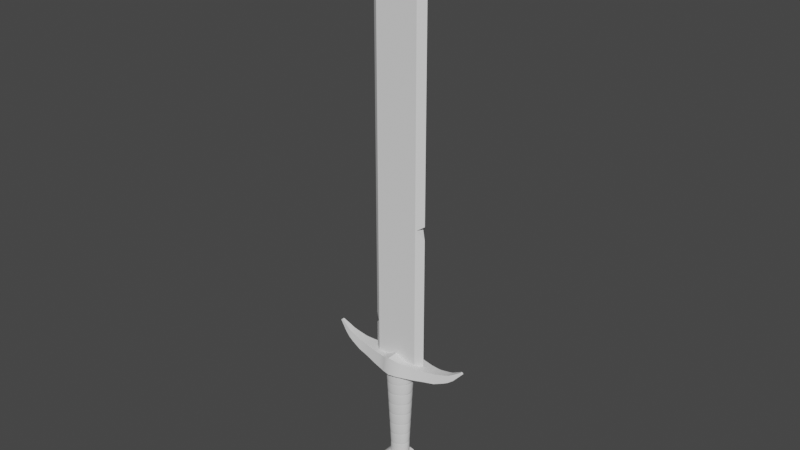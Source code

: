 # Source: RuneSword.blend  (saved by Blender 4.2.66; exported with 4.5.12 LTS)
import bpy
from mathutils import Matrix  # noqa: F401  (used for matrix-valued properties, if any)

bpy.ops.wm.read_factory_settings(use_empty=True)
scene = bpy.context.scene
scene.name = 'Scene'

# ---- collections
col_references = bpy.data.collections.new('References'); scene.collection.children.link(col_references)
col_sword = bpy.data.collections.new('Sword'); scene.collection.children.link(col_sword)
col_high = bpy.data.collections.new('High'); col_sword.children.link(col_high)
col_modifiers = bpy.data.collections.new('Modifiers'); col_sword.children.link(col_modifiers)

# ---- node groups
ng_auto_smooth = bpy.data.node_groups.new('Auto Smooth', 'GeometryNodeTree')
_s = ng_auto_smooth.interface.new_socket(name='Geometry', in_out='OUTPUT', socket_type='NodeSocketGeometry')
_s = ng_auto_smooth.interface.new_socket(name='Geometry', in_out='INPUT', socket_type='NodeSocketGeometry')
_s = ng_auto_smooth.interface.new_socket(name='Angle', in_out='INPUT', socket_type='NodeSocketFloat')
_s.subtype = 'ANGLE'
_s.min_value = 0.0
_s.max_value = 3.142
ng_auto_smooth.is_modifier = True
_N = ng_auto_smooth.nodes; _L = ng_auto_smooth.links
n0 = _N.new('NodeGroupOutput'); n0.name = 'Group Output'; n0.location = (480, -100)
n1 = _N.new('NodeGroupInput'); n1.name = 'Group Input'; n1.location = (-420, -300)
n2 = _N.new('NodeGroupInput'); n2.name = 'Group Input.001'; n2.location = (-60, -100)
n3 = _N.new('GeometryNodeSetShadeSmooth'); n3.name = 'Set Shade Smooth'; n3.location = (120, -100)
n3.domain = 'EDGE'
n4 = _N.new('GeometryNodeSetShadeSmooth'); n4.name = 'Set Shade Smooth.001'; n4.location = (300, -100)
n5 = _N.new('GeometryNodeInputMeshEdgeAngle'); n5.name = 'Edge Angle'; n5.location = (-420, -220)
n6 = _N.new('GeometryNodeInputEdgeSmooth'); n6.name = 'Is Edge Smooth'; n6.location = (-60, -160)
n7 = _N.new('GeometryNodeInputShadeSmooth'); n7.name = 'Is Face Smooth'; n7.location = (-240, -340)
n8 = _N.new('FunctionNodeBooleanMath'); n8.name = 'Boolean Math'; n8.location = (-60, -220)
n9 = _N.new('FunctionNodeCompare'); n9.name = 'Compare'; n9.location = (-240, -180)
n9.operation = 'LESS_EQUAL'
_L.new(n5.outputs[0], n9.inputs[0])
_L.new(n4.outputs[0], n0.inputs[0])
_L.new(n1.outputs[1], n9.inputs[1])
_L.new(n9.outputs[0], n8.inputs[0])
_L.new(n7.outputs[0], n8.inputs[1])
_L.new(n2.outputs[0], n3.inputs[0])
_L.new(n6.outputs[0], n3.inputs[1])
_L.new(n3.outputs[0], n4.inputs[0])
_L.new(n8.outputs[0], n3.inputs[2])
n0.is_active_output = True

# ---- world
world_world = bpy.data.worlds.new('World'); scene.world = world_world
world_world.use_nodes = True; world_world.node_tree.nodes.clear()
_N = world_world.node_tree.nodes; _L = world_world.node_tree.links
n0 = _N.new('ShaderNodeOutputWorld'); n0.name = 'World Output'; n0.location = (300, 300)
n1 = _N.new('ShaderNodeBackground'); n1.name = 'Background'; n1.location = (10, 300)
n1.inputs[0].default_value = (0.05088, 0.05088, 0.05088, 1.0)
_L.new(n1.outputs[0], n0.inputs[0])
n0.is_active_output = True
world_world.color = (0.05088, 0.05088, 0.05088)
world_world.use_sun_shadow = False
world_world.sun_shadow_jitter_overblur = 0.0

# ---- meshes
me_plane_001 = bpy.data.meshes.new('Plane.001')
me_plane_001.from_pydata([(0.01277, 0.007515, -0.009694), (0.01612, 0.0009631, -0.03212), (0.007745, 0.01039, -0.008412), (0.006249, 0.01082, -0.01156), (0.00154, 0.01169, -0.007131), (-5.16e-05, 0.0117, -0.01152), (-0.004903, 0.01122, -0.00585), (-0.006963, 0.01061, -0.01151), (-0.01061, 0.009043, -0.004569), (-0.01622, 0.0009283, -0.02699), (-0.01469, 0.005469, -0.003287), (-0.01666, 0.0005852, -0.02571), (-0.01652, 0.00106, -0.002006), (-0.01685, -8.461e-05, -0.02443), (-0.01584, -0.003492, -0.000725), (-0.01549, -0.004718, -0.02315), (-0.01277, -0.007518, 0.0005563), (-0.01177, -0.008558, -0.02187), (-0.007739, -0.0104, 0.001838), (-0.006311, -0.01107, -0.02058), (-0.001534, -0.01169, 0.003119), (6.651e-05, -0.01193, -0.0193), (0.004908, -0.01122, 0.0044), (0.007036, -0.01081, -0.01802), (0.01061, -0.009046, 0.005681), (0.01249, -0.007955, -0.01674), (0.0147, -0.005472, 0.006963), (0.01564, -0.004408, -0.01546), (0.01652, -0.001063, 0.008244), (0.01685, 8.461e-05, -0.01418), (0.01585, 0.003489, 0.009525), (0.01549, 0.004715, -0.011), (0.01277, 0.007515, 0.01081), (0.01177, 0.008557, -0.01093), (0.007745, 0.01039, 0.01209), (0.006311, 0.01107, -0.01033), (0.00154, 0.01169, 0.01337), (-6.651e-05, 0.01193, -0.009053), (-0.004903, 0.01122, 0.01465), (-0.007036, 0.01081, -0.007772), (-0.01061, 0.009043, 0.01593), (-0.01249, 0.007955, -0.006491), (-0.01469, 0.005469, 0.01721), (-0.01564, 0.004408, -0.005209), (-0.01652, 0.00106, 0.01849), (-0.01685, -8.461e-05, -0.003928), (-0.01584, -0.003492, 0.01978), (-0.01549, -0.004718, -0.002647), (-0.01279, -0.007552, 0.0217), (-0.01177, -0.008558, -0.001366), (-0.007777, -0.0105, 0.02305), (-0.006311, -0.01107, -8.427e-05), (-0.001546, -0.01186, 0.02437), (6.651e-05, -0.01193, 0.001197), (0.004955, -0.01145, 0.02562), (0.007036, -0.01081, 0.002478), (0.01075, -0.009292, 0.02683), (0.01249, -0.007955, 0.003759), (0.01497, -0.005684, 0.02803), (0.01564, -0.004408, 0.005041), (0.01694, -0.001122, 0.02927), (0.01685, 8.461e-05, 0.006322), (0.01629, 0.003684, 0.03057), (0.01549, 0.004718, 0.007603), (0.01312, 0.007929, 0.03192), (0.01177, 0.008558, 0.008884), (0.007952, 0.01096, 0.03328), (0.006311, 0.01107, 0.01017), (0.001584, 0.01235, 0.0346), (-6.651e-05, 0.01193, 0.01145), (-0.005048, 0.01192, 0.03585), (-0.007036, 0.01081, 0.01273), (-0.01098, 0.009705, 0.03706), (-0.01249, 0.007955, 0.01401), (-0.01535, 0.005979, 0.03826), (-0.01564, 0.004408, 0.01529), (-0.01743, 0.00119, 0.03949), (-0.01685, -8.461e-05, 0.01657), (-0.01675, -0.003892, 0.0408), (-0.01549, -0.004718, 0.01785), (-0.01343, -0.008312, 0.04215), (-0.01177, -0.008558, 0.01913), (-0.008117, -0.01142, 0.04351), (-0.006323, -0.0111, 0.02144), (-0.001612, -0.01284, 0.04482), (6.671e-05, -0.01202, 0.02275), (0.005152, -0.01239, 0.04608), (0.007088, -0.01095, 0.02397), (0.01122, -0.01012, 0.04728), (0.01263, -0.008114, 0.02517), (0.01574, -0.006281, 0.04848), (0.01583, -0.00468, 0.02641), (0.01794, -0.001265, 0.04972), (0.0172, 8.616e-05, 0.02766), (0.01722, 0.004092, 0.05102), (0.01587, 0.004873, 0.02897), (0.01376, 0.008689, 0.05237), (0.0121, 0.008886, 0.03032), (0.008292, 0.01188, 0.05373), (0.006517, 0.01155, 0.03167), (0.00165, 0.01332, 0.05505), (-6.818e-05, 0.01252, 0.03298), (-0.005246, 0.01286, 0.0563), (-0.006699, 0.01163, 0.03423), (-0.01098, 0.01082, 0.05753), (-0.0124, 0.008969, 0.03543), (-0.01583, 0.006985, 0.05872), (-0.0163, 0.00487, 0.03664), (-0.01843, 0.001333, 0.05994), (-0.01771, -8.874e-05, 0.03789), (-0.01768, -0.0043, 0.06124), (-0.01634, -0.005067, 0.03919), (-0.01407, -0.009072, 0.0626), (-0.01246, -0.009238, 0.04054), (-0.008456, -0.01234, 0.06396), (-0.006711, -0.01201, 0.04189), (-0.001678, -0.01381, 0.06528), (6.971e-05, -0.01301, 0.0432), (0.005071, -0.0134, 0.06654), (0.006896, -0.01208, 0.04445), (0.01125, -0.01124, 0.06776), (0.01277, -0.00932, 0.04566), (0.01624, -0.007276, 0.06895), (0.01678, -0.00506, 0.04686), (0.01892, -0.001523, 0.07017), (0.01823, 9.147e-05, 0.04811), (0.01815, 0.0045, 0.07147), (0.01682, 0.005261, 0.04942), (0.0144, 0.009449, 0.07282), (0.01282, 0.009591, 0.05077), (0.008631, 0.0128, 0.07418), (0.006904, 0.01247, 0.05212), (0.001716, 0.01429, 0.0755), (-7.133e-05, 0.0135, 0.05343), (-0.005176, 0.01387, 0.07677), (-0.007093, 0.01254, 0.05468), (-0.01151, 0.01166, 0.07798), (-0.01313, 0.00967, 0.05588), (-0.01665, 0.007561, 0.07917), (-0.01726, 0.00525, 0.05709), (-0.01942, 0.001584, 0.08039), (-0.01874, -9.438e-05, 0.05833), (-0.0186, -0.004708, 0.08169), (-0.01729, -0.005455, 0.05964), (-0.01471, -0.009833, 0.08305), (-0.01318, -0.009944, 0.06099), (-0.008796, -0.01326, 0.08441), (-0.007098, -0.01293, 0.06235), (-0.001652, -0.01479, 0.08573), (7.301e-05, -0.014, 0.06366), (0.005292, -0.01435, 0.08699), (0.00729, -0.013, 0.0649), (0.01177, -0.01208, 0.08821), (0.01349, -0.01002, 0.06611), (0.01707, -0.007852, 0.0894), (0.01773, -0.00544, 0.06731), (0.01993, -0.001652, 0.09062), (0.01926, 9.748e-05, 0.06856), (0.01904, 0.004976, 0.09192), (0.01776, 0.005649, 0.06987), (0.01504, 0.01021, 0.09327), (0.01354, 0.0103, 0.07122), (0.008838, 0.01377, 0.09463), (0.007257, 0.01339, 0.07257), (0.001694, 0.01527, 0.09595), (-7.478e-05, 0.01449, 0.07388), (-0.005398, 0.01482, 0.09722), (-0.007486, 0.01345, 0.07513), (-0.01203, 0.0125, 0.09843), (-0.01386, 0.01037, 0.07633), (-0.01748, 0.008137, 0.09962), (-0.01821, 0.00563, 0.07754), (-0.02043, 0.001714, 0.1008), (-0.01977, -0.0001008, 0.07878), (-0.01944, -0.005316, 0.1021), (-0.01824, -0.005844, 0.08009), (-0.01527, -0.01066, 0.1035), (-0.01385, -0.01068, 0.08144), (-0.008819, -0.0143, 0.1049), (-0.007367, -0.01387, 0.0828), (-0.001725, -0.01576, 0.1062), (0.0001072, -0.01498, 0.08411), (0.005513, -0.0153, 0.1074), (0.007683, -0.01391, 0.08536), (0.0123, -0.01292, 0.1087), (0.01422, -0.01072, 0.08656), (0.01789, -0.008429, 0.1098), (0.01869, -0.00582, 0.08776), (0.02094, -0.001782, 0.1111), (0.02029, 0.0001043, 0.08901), (0.0199, 0.005542, 0.1124), (0.01871, 0.006039, 0.09031), (0.01549, 0.01112, 0.1137), (0.01412, 0.01109, 0.09167), (0.008974, 0.01476, 0.1151), (0.007478, 0.01435, 0.09303), (0.001767, 0.01624, 0.1164), (-0.0001443, 0.01548, 0.09433), (-0.005619, 0.01578, 0.1177), (-0.00788, 0.01437, 0.09558), (-0.01256, 0.01334, 0.1189), (-0.01458, 0.01107, 0.09678), (-0.0183, 0.008714, 0.1201), (-0.01916, 0.00601, 0.09798), (-0.02144, 0.001844, 0.1213), (-0.0208, -0.0001081, 0.09923), (-0.02035, -0.005729, 0.1226), (-0.01914, -0.006295, 0.1005), (-0.0157, -0.0116, 0.1239), (-0.01438, -0.01151, 0.1019), (-0.009152, -0.01521, 0.1253), (-0.007589, -0.01482, 0.1033), (-0.001798, -0.01672, 0.1266), (0.0001812, -0.01597, 0.1046), (0.005734, -0.01626, 0.1279), (0.008077, -0.01482, 0.1058), (0.01283, -0.01376, 0.1291), (0.01495, -0.01143, 0.107), (0.01872, -0.009005, 0.1303), (0.01964, -0.0062, 0.1082), (0.02195, -0.001912, 0.1315), (0.02132, 0.0001122, 0.1095), (0.02082, 0.00591, 0.1328), (0.01955, 0.006581, 0.1108), (0.01601, 0.01197, 0.1342), (0.01464, 0.01192, 0.1121), (0.00934, 0.01565, 0.1355), (0.007699, 0.0153, 0.1135), (0.00184, 0.0172, 0.1369), (-0.0002183, 0.01646, 0.1148), (-0.00584, 0.01673, 0.1381), (-0.008273, 0.01528, 0.116), (-0.01308, 0.01417, 0.1393), (-0.01531, 0.01178, 0.1172), (-0.01913, 0.00929, 0.1405), (-0.02011, 0.00639, 0.1184), (-0.02245, 0.001974, 0.1417), (-0.02184, -0.0001166, 0.1197), (-0.02129, -0.006101, 0.1432), (-0.01996, -0.006867, 0.121), (-0.01633, -0.01232, 0.1443), (-0.0149, -0.01234, 0.1224), (-0.009481, -0.01601, 0.1454), (-0.00781, -0.01578, 0.1237), (-0.001857, -0.0175, 0.1466), (0.0002553, -0.01695, 0.125), (0.005907, -0.017, 0.148), (0.00847, -0.01574, 0.1263), (0.0136, -0.0143, 0.1494), (0.01567, -0.01213, 0.1275), (0.01979, -0.009405, 0.1508), (0.02059, -0.006581, 0.1287), (0.02327, -0.002083, 0.1521), (0.02235, 0.0001214, 0.1299), (0.02199, 0.006373, 0.1534), (0.02036, 0.007153, 0.1312), (0.01675, 0.01251, 0.1546), (0.01516, 0.01275, 0.1326), (0.009534, 0.01613, 0.1557), (0.00792, 0.01625, 0.1339), (0.001862, 0.0175, 0.1569), (-0.0002922, 0.01744, 0.1352), (-0.006119, 0.017, 0.1582), (-0.008666, 0.01619, 0.1365), (-0.01371, 0.01451, 0.1596), (-0.01603, 0.01248, 0.1377), (-0.02023, 0.009753, 0.161), (-0.02107, 0.006771, 0.1389), (-0.02411, 0.002143, 0.1623), (-0.02287, -0.0001265, 0.1401), (-0.02268, -0.006652, 0.1636), (-0.02077, -0.007439, 0.1414), (-0.01731, -0.01256, 0.1648), (-0.01542, -0.01317, 0.1428), (-0.009577, -0.01625, 0.1659), (-0.00802, -0.01668, 0.1435), (-0.001931, -0.01751, 0.1671), (0.0003342, -0.01782, 0.1447), (0.006131, -0.01704, 0.1684), (0.009119, -0.01641, 0.1462), (0.01385, -0.01471, 0.1699), (0.0165, -0.01268, 0.1478), (0.02084, -0.009903, 0.1712), (0.02175, -0.006864, 0.1493), (0.02492, -0.002261, 0.1722), (0.02367, 0.0001352, 0.1507), (0.02325, 0.006742, 0.1724), (0.02163, 0.007321, 0.1518), (0.01767, 0.01253, 0.1724), (0.01612, 0.01308, 0.1528), (0.009871, 0.01614, 0.1724), (0.008374, 0.01667, 0.1538), (0.00193, 0.01741, 0.1725), (-0.0004429, 0.01781, 0.1549), (-0.006097, 0.0169, 0.1726), (-0.009208, 0.0165, 0.1564), (-0.01381, 0.01447, 0.1727), (-0.0171, 0.0127, 0.158), (-0.02053, 0.009584, 0.1729), (-0.02255, 0.006891, 0.1595), (-0.02499, 0.0006447, 0.1825), (-0.02454, -0.0001947, 0.1609), (-0.0233, -0.006769, 0.1838), (-0.02213, -0.007715, 0.162), (-0.0177, -0.01259, 0.1851), (-0.01627, -0.01335, 0.163), (-0.009893, -0.01621, 0.1863), (-0.008388, -0.01673, 0.164), (-0.001932, -0.01751, 0.1876), (0.0004428, -0.01781, 0.1652), (0.006134, -0.01705, 0.1889), (0.009527, -0.01651, 0.1666), (0.01394, -0.01471, 0.1902), (0.01769, -0.01272, 0.1682), (0.0209, -0.009909, 0.1915), (0.02335, -0.006921, 0.1697), (0.02492, -0.002261, 0.1927), (0.0254, 0.0003179, 0.171), (0.02447, 0.00096, 0.194), (0.02263, 0.0081, 0.172), (0.02407, 0.0009714, 0.1953), (0.0164, 0.01358, 0.1721)], [], [(1, 0, 2, 3), (3, 2, 4, 5), (5, 4, 6, 7), (7, 6, 8, 9), (9, 8, 10, 11), (11, 10, 12, 13), (13, 12, 14, 15), (15, 14, 16, 17), (17, 16, 18, 19), (19, 18, 20, 21), (21, 20, 22, 23), (23, 22, 24, 25), (25, 24, 26, 27), (27, 26, 28, 29), (29, 28, 30, 31), (31, 30, 32, 33), (33, 32, 34, 35), (35, 34, 36, 37), (37, 36, 38, 39), (39, 38, 40, 41), (41, 40, 42, 43), (43, 42, 44, 45), (45, 44, 46, 47), (47, 46, 48, 49), (49, 48, 50, 51), (51, 50, 52, 53), (53, 52, 54, 55), (55, 54, 56, 57), (57, 56, 58, 59), (59, 58, 60, 61), (61, 60, 62, 63), (63, 62, 64, 65), (65, 64, 66, 67), (67, 66, 68, 69), (69, 68, 70, 71), (71, 70, 72, 73), (73, 72, 74, 75), (75, 74, 76, 77), (77, 76, 78, 79), (79, 78, 80, 81), (81, 80, 82, 83), (83, 82, 84, 85), (85, 84, 86, 87), (87, 86, 88, 89), (89, 88, 90, 91), (91, 90, 92, 93), (93, 92, 94, 95), (95, 94, 96, 97), (97, 96, 98, 99), (99, 98, 100, 101), (101, 100, 102, 103), (103, 102, 104, 105), (105, 104, 106, 107), (107, 106, 108, 109), (109, 108, 110, 111), (111, 110, 112, 113), (113, 112, 114, 115), (115, 114, 116, 117), (117, 116, 118, 119), (119, 118, 120, 121), (121, 120, 122, 123), (123, 122, 124, 125), (125, 124, 126, 127), (127, 126, 128, 129), (129, 128, 130, 131), (131, 130, 132, 133), (133, 132, 134, 135), (135, 134, 136, 137), (137, 136, 138, 139), (139, 138, 140, 141), (141, 140, 142, 143), (143, 142, 144, 145), (145, 144, 146, 147), (147, 146, 148, 149), (149, 148, 150, 151), (151, 150, 152, 153), (153, 152, 154, 155), (155, 154, 156, 157), (157, 156, 158, 159), (159, 158, 160, 161), (161, 160, 162, 163), (163, 162, 164, 165), (165, 164, 166, 167), (167, 166, 168, 169), (169, 168, 170, 171), (171, 170, 172, 173), (173, 172, 174, 175), (175, 174, 176, 177), (177, 176, 178, 179), (179, 178, 180, 181), (181, 180, 182, 183), (183, 182, 184, 185), (185, 184, 186, 187), (187, 186, 188, 189), (189, 188, 190, 191), (191, 190, 192, 193), (193, 192, 194, 195), (195, 194, 196, 197), (197, 196, 198, 199), (199, 198, 200, 201), (201, 200, 202, 203), (203, 202, 204, 205), (205, 204, 206, 207), (207, 206, 208, 209), (209, 208, 210, 211), (211, 210, 212, 213), (213, 212, 214, 215), (215, 214, 216, 217), (217, 216, 218, 219), (219, 218, 220, 221), (221, 220, 222, 223), (223, 222, 224, 225), (225, 224, 226, 227), (227, 226, 228, 229), (229, 228, 230, 231), (231, 230, 232, 233), (233, 232, 234, 235), (235, 234, 236, 237), (237, 236, 238, 239), (239, 238, 240, 241), (241, 240, 242, 243), (243, 242, 244, 245), (245, 244, 246, 247), (247, 246, 248, 249), (249, 248, 250, 251), (251, 250, 252, 253), (253, 252, 254, 255), (255, 254, 256, 257), (257, 256, 258, 259), (259, 258, 260, 261), (261, 260, 262, 263), (263, 262, 264, 265), (265, 264, 266, 267), (267, 266, 268, 269), (269, 268, 270, 271), (271, 270, 272, 273), (273, 272, 274, 275), (275, 274, 276, 277), (277, 276, 278, 279), (279, 278, 280, 281), (281, 280, 282, 283), (283, 282, 284, 285), (285, 284, 286, 287), (287, 286, 288, 289), (289, 288, 290, 291), (291, 290, 292, 293), (293, 292, 294, 295), (295, 294, 296, 297), (297, 296, 298, 299), (299, 298, 300, 301), (301, 300, 302, 303), (303, 302, 304, 305), (305, 304, 306, 307), (307, 306, 308, 309), (309, 308, 310, 311), (311, 310, 312, 313), (313, 312, 314, 315), (315, 314, 316, 317), (317, 316, 318, 319), (319, 318, 320, 321)])
me_plane_001.polygons.foreach_set('use_smooth', [True] * 160)
_uv = me_plane_001.uv_layers.new(name='UVMap')
_uv.uv.foreach_set('vector', [0.0, -0.03212, 0.0, -0.009694, 0.0625, -0.009694, 0.0625, -0.03212, 0.0625, -0.03212, 0.0625, -0.009694, 0.125, -0.009694, 0.125, -0.03212, 0.125, -0.03212, 0.125, -0.009694, 0.1875, -0.009694, 0.1875, -0.03212, 0.1875, -0.03212, 0.1875, -0.009694, 0.25, -0.009694, 0.25, -0.03212, 0.25, -0.03212, 0.25, -0.009694, 0.3125, -0.009694, 0.3125, -0.03212, 0.3125, -0.03212, 0.3125, -0.009694, 0.375, -0.009694, 0.375, -0.03212, 0.375, -0.03212, 0.375, -0.009694, 0.4375, -0.009694, 0.4375, -0.03212, 0.4375, -0.03212, 0.4375, -0.009694, 0.5, -0.009694, 0.5, -0.03212, 0.5, -0.03212, 0.5, -0.009694, 0.5625, -0.009694, 0.5625, -0.03212, 0.5625, -0.03212, 0.5625, -0.009694, 0.625, -0.009694, 0.625, -0.03212, 0.625, -0.03212, 0.625, -0.009694, 0.6875, -0.009694, 0.6875, -0.03212, 0.6875, -0.03212, 0.6875, -0.009694, 0.75, -0.009694, 0.75, -0.03212, 0.75, -0.03212, 0.75, -0.009694, 0.8125, -0.009694, 0.8125, -0.03212, 0.8125, -0.03212, 0.8125, -0.009694, 0.875, -0.009694, 0.875, -0.03212, 0.875, -0.03212, 0.875, -0.009694, 0.9375, -0.009694, 0.9375, -0.03212, 0.9375, -0.03212, 0.9375, -0.009694, 1.0, -0.009694, 1.0, -0.03212, 1.0, -0.03212, 1.0, -0.009694, 1.062, -0.009694, 1.062, -0.03212, 1.062, -0.03212, 1.062, -0.009694, 1.125, -0.009694, 1.125, -0.03212, 1.125, -0.03212, 1.125, -0.009694, 1.188, -0.009694, 1.188, -0.03212, 1.188, -0.03212, 1.188, -0.009694, 1.25, -0.009694, 1.25, -0.03212, 1.25, -0.03212, 1.25, -0.009694, 1.312, -0.009694, 1.312, -0.03212, 1.312, -0.03212, 1.312, -0.009694, 1.375, -0.009694, 1.375, -0.03212, 1.375, -0.03212, 1.375, -0.009694, 1.438, -0.009694, 1.438, -0.03212, 1.438, -0.03212, 1.438, -0.009694, 1.5, -0.009694, 1.5, -0.03212, 1.5, -0.03212, 1.5, -0.009694, 1.562, -0.009694, 1.562, -0.03212, 1.562, -0.03212, 1.562, -0.009694, 1.625, -0.009694, 1.625, -0.03212, 1.625, -0.03212, 1.625, -0.009694, 1.688, -0.009694, 1.688, -0.03212, 1.688, -0.03212, 1.688, -0.009694, 1.75, -0.009694, 1.75, -0.03212, 1.75, -0.03212, 1.75, -0.009694, 1.812, -0.009694, 1.812, -0.03212, 1.812, -0.03212, 1.812, -0.009694, 1.875, -0.009694, 1.875, -0.03212, 1.875, -0.03212, 1.875, -0.009694, 1.938, -0.009694, 1.938, -0.03212, 1.938, -0.03212, 1.938, -0.009694, 2.0, -0.009694, 2.0, -0.03212, 2.0, -0.03212, 2.0, -0.009694, 2.062, -0.009694, 2.062, -0.03212, 2.062, -0.03212, 2.062, -0.009694, 2.125, -0.009694, 2.125, -0.03212, 2.125, -0.03212, 2.125, -0.009694, 2.188, -0.009694, 2.188, -0.03212, 2.188, -0.03212, 2.188, -0.009694, 2.25, -0.009694, 2.25, -0.03212, 2.25, -0.03212, 2.25, -0.009694, 2.312, -0.009694, 2.312, -0.03212, 2.312, -0.03212, 2.312, -0.009694, 2.375, -0.009694, 2.375, -0.03212, 2.375, -0.03212, 2.375, -0.009694, 2.438, -0.009694, 2.438, -0.03212, 2.438, -0.03212, 2.438, -0.009694, 2.5, -0.009694, 2.5, -0.03212, 2.5, -0.03212, 2.5, -0.009694, 2.562, -0.009694, 2.562, -0.03212, 2.562, -0.03212, 2.562, -0.009694, 2.625, -0.009694, 2.625, -0.03212, 2.625, -0.03212, 2.625, -0.009694, 2.688, -0.009694, 2.688, -0.03212, 2.688, -0.03212, 2.688, -0.009694, 2.75, -0.009694, 2.75, -0.03212, 2.75, -0.03212, 2.75, -0.009694, 2.812, -0.009694, 2.812, -0.03212, 2.812, -0.03212, 2.812, -0.009694, 2.875, -0.009694, 2.875, -0.03212, 2.875, -0.03212, 2.875, -0.009694, 2.938, -0.009694, 2.938, -0.03212, 2.938, -0.03212, 2.938, -0.009694, 3.0, -0.009694, 3.0, -0.03212, 3.0, -0.03212, 3.0, -0.009694, 3.062, -0.009694, 3.062, -0.03212, 3.062, -0.03212, 3.062, -0.009694, 3.125, -0.009694, 3.125, -0.03212, 3.125, -0.03212, 3.125, -0.009694, 3.188, -0.009694, 3.188, -0.03212, 3.188, -0.03212, 3.188, -0.009694, 3.25, -0.009694, 3.25, -0.03212, 3.25, -0.03212, 3.25, -0.009694, 3.312, -0.009694, 3.312, -0.03212, 3.312, -0.03212, 3.312, -0.009694, 3.375, -0.009694, 3.375, -0.03212, 3.375, -0.03212, 3.375, -0.009694, 3.438, -0.009694, 3.438, -0.03212, 3.438, -0.03212, 3.438, -0.009694, 3.5, -0.009694, 3.5, -0.03212, 3.5, -0.03212, 3.5, -0.009694, 3.562, -0.009694, 3.562, -0.03212, 3.562, -0.03212, 3.562, -0.009694, 3.625, -0.009694, 3.625, -0.03212, 3.625, -0.03212, 3.625, -0.009694, 3.688, -0.009694, 3.688, -0.03212, 3.688, -0.03212, 3.688, -0.009694, 3.75, -0.009694, 3.75, -0.03212, 3.75, -0.03212, 3.75, -0.009694, 3.812, -0.009694, 3.812, -0.03212, 3.812, -0.03212, 3.812, -0.009694, 3.875, -0.009694, 3.875, -0.03212, 3.875, -0.03212, 3.875, -0.009694, 3.938, -0.009694, 3.938, -0.03212, 3.938, -0.03212, 3.938, -0.009694, 4.0, -0.009694, 4.0, -0.03212, 4.0, -0.03212, 4.0, -0.009694, 4.062, -0.009694, 4.062, -0.03212, 4.062, -0.03212, 4.062, -0.009694, 4.125, -0.009694, 4.125, -0.03212, 4.125, -0.03212, 4.125, -0.009694, 4.188, -0.009694, 4.188, -0.03212, 4.188, -0.03212, 4.188, -0.009694, 4.25, -0.009694, 4.25, -0.03212, 4.25, -0.03212, 4.25, -0.009694, 4.312, -0.009694, 4.312, -0.03212, 4.312, -0.03212, 4.312, -0.009694, 4.375, -0.009694, 4.375, -0.03212, 4.375, -0.03212, 4.375, -0.009694, 4.438, -0.009694, 4.438, -0.03212, 4.438, -0.03212, 4.438, -0.009694, 4.5, -0.009694, 4.5, -0.03212, 4.5, -0.03212, 4.5, -0.009694, 4.562, -0.009694, 4.562, -0.03212, 4.562, -0.03212, 4.562, -0.009694, 4.625, -0.009694, 4.625, -0.03212, 4.625, -0.03212, 4.625, -0.009694, 4.688, -0.009694, 4.688, -0.03212, 4.688, -0.03212, 4.688, -0.009694, 4.75, -0.009694, 4.75, -0.03212, 4.75, -0.03212, 4.75, -0.009694, 4.812, -0.009694, 4.812, -0.03212, 4.812, -0.03212, 4.812, -0.009694, 4.875, -0.009694, 4.875, -0.03212, 4.875, -0.03212, 4.875, -0.009694, 4.938, -0.009694, 4.938, -0.03212, 4.938, -0.03212, 4.938, -0.009694, 5.0, -0.009694, 5.0, -0.03212, 5.0, -0.03212, 5.0, -0.009694, 5.062, -0.009694, 5.062, -0.03212, 5.062, -0.03212, 5.062, -0.009694, 5.125, -0.009694, 5.125, -0.03212, 5.125, -0.03212, 5.125, -0.009694, 5.188, -0.009694, 5.188, -0.03212, 5.188, -0.03212, 5.188, -0.009694, 5.25, -0.009694, 5.25, -0.03212, 5.25, -0.03212, 5.25, -0.009694, 5.312, -0.009694, 5.312, -0.03212, 5.312, -0.03212, 5.312, -0.009694, 5.375, -0.009694, 5.375, -0.03212, 5.375, -0.03212, 5.375, -0.009694, 5.438, -0.009694, 5.438, -0.03212, 5.438, -0.03212, 5.438, -0.009694, 5.5, -0.009694, 5.5, -0.03212, 5.5, -0.03212, 5.5, -0.009694, 5.562, -0.009694, 5.562, -0.03212, 5.562, -0.03212, 5.562, -0.009694, 5.625, -0.009694, 5.625, -0.03212, 5.625, -0.03212, 5.625, -0.009694, 5.688, -0.009694, 5.688, -0.03212, 5.688, -0.03212, 5.688, -0.009694, 5.75, -0.009694, 5.75, -0.03212, 5.75, -0.03212, 5.75, -0.009694, 5.812, -0.009694, 5.812, -0.03212, 5.812, -0.03212, 5.812, -0.009694, 5.875, -0.009694, 5.875, -0.03212, 5.875, -0.03212, 5.875, -0.009694, 5.938, -0.009694, 5.938, -0.03212, 5.938, -0.03212, 5.938, -0.009694, 6.0, -0.009694, 6.0, -0.03212, 6.0, -0.03212, 6.0, -0.009694, 6.062, -0.009694, 6.062, -0.03212, 6.062, -0.03212, 6.062, -0.009694, 6.125, -0.009694, 6.125, -0.03212, 6.125, -0.03212, 6.125, -0.009694, 6.188, -0.009694, 6.188, -0.03212, 6.188, -0.03212, 6.188, -0.009694, 6.25, -0.009694, 6.25, -0.03212, 6.25, -0.03212, 6.25, -0.009694, 6.312, -0.009694, 6.312, -0.03212, 6.312, -0.03212, 6.312, -0.009694, 6.375, -0.009694, 6.375, -0.03212, 6.375, -0.03212, 6.375, -0.009694, 6.438, -0.009694, 6.438, -0.03212, 6.438, -0.03212, 6.438, -0.009694, 6.5, -0.009694, 6.5, -0.03212, 6.5, -0.03212, 6.5, -0.009694, 6.562, -0.009694, 6.562, -0.03212, 6.562, -0.03212, 6.562, -0.009694, 6.625, -0.009694, 6.625, -0.03212, 6.625, -0.03212, 6.625, -0.009694, 6.688, -0.009694, 6.688, -0.03212, 6.688, -0.03212, 6.688, -0.009694, 6.75, -0.009694, 6.75, -0.03212, 6.75, -0.03212, 6.75, -0.009694, 6.812, -0.009694, 6.812, -0.03212, 6.812, -0.03212, 6.812, -0.009694, 6.875, -0.009694, 6.875, -0.03212, 6.875, -0.03212, 6.875, -0.009694, 6.938, -0.009694, 6.938, -0.03212, 6.938, -0.03212, 6.938, -0.009694, 7.0, -0.009694, 7.0, -0.03212, 7.0, -0.03212, 7.0, -0.009694, 7.062, -0.009694, 7.062, -0.03212, 7.062, -0.03212, 7.062, -0.009694, 7.125, -0.009694, 7.125, -0.03212, 7.125, -0.03212, 7.125, -0.009694, 7.188, -0.009694, 7.188, -0.03212, 7.188, -0.03212, 7.188, -0.009694, 7.25, -0.009694, 7.25, -0.03212, 7.25, -0.03212, 7.25, -0.009694, 7.312, -0.009694, 7.312, -0.03212, 7.312, -0.03212, 7.312, -0.009694, 7.375, -0.009694, 7.375, -0.03212, 7.375, -0.03212, 7.375, -0.009694, 7.438, -0.009694, 7.438, -0.03212, 7.438, -0.03212, 7.438, -0.009694, 7.5, -0.009694, 7.5, -0.03212, 7.5, -0.03212, 7.5, -0.009694, 7.562, -0.009694, 7.562, -0.03212, 7.562, -0.03212, 7.562, -0.009694, 7.625, -0.009694, 7.625, -0.03212, 7.625, -0.03212, 7.625, -0.009694, 7.688, -0.009694, 7.688, -0.03212, 7.688, -0.03212, 7.688, -0.009694, 7.75, -0.009694, 7.75, -0.03212, 7.75, -0.03212, 7.75, -0.009694, 7.812, -0.009694, 7.812, -0.03212, 7.812, -0.03212, 7.812, -0.009694, 7.875, -0.009694, 7.875, -0.03212, 7.875, -0.03212, 7.875, -0.009694, 7.938, -0.009694, 7.938, -0.03212, 7.938, -0.03212, 7.938, -0.009694, 8.0, -0.009694, 8.0, -0.03212, 8.0, -0.03212, 8.0, -0.009694, 8.062, -0.009694, 8.062, -0.03212, 8.062, -0.03212, 8.062, -0.009694, 8.125, -0.009694, 8.125, -0.03212, 8.125, -0.03212, 8.125, -0.009694, 8.188, -0.009694, 8.188, -0.03212, 8.188, -0.03212, 8.188, -0.009694, 8.25, -0.009694, 8.25, -0.03212, 8.25, -0.03212, 8.25, -0.009694, 8.312, -0.009694, 8.312, -0.03212, 8.312, -0.03212, 8.312, -0.009694, 8.375, -0.009694, 8.375, -0.03212, 8.375, -0.03212, 8.375, -0.009694, 8.438, -0.009694, 8.438, -0.03212, 8.438, -0.03212, 8.438, -0.009694, 8.5, -0.009694, 8.5, -0.03212, 8.5, -0.03212, 8.5, -0.009694, 8.562, -0.009694, 8.562, -0.03212, 8.562, -0.03212, 8.562, -0.009694, 8.625, -0.009694, 8.625, -0.03212, 8.625, -0.03212, 8.625, -0.009694, 8.688, -0.009694, 8.688, -0.03212, 8.688, -0.03212, 8.688, -0.009694, 8.75, -0.009694, 8.75, -0.03212, 8.75, -0.03212, 8.75, -0.009694, 8.812, -0.009694, 8.812, -0.03212, 8.812, -0.03212, 8.812, -0.009694, 8.875, -0.009694, 8.875, -0.03212, 8.875, -0.03212, 8.875, -0.009694, 8.938, -0.009694, 8.938, -0.03212, 8.938, -0.03212, 8.938, -0.009694, 9.0, -0.009694, 9.0, -0.03212, 9.0, -0.03212, 9.0, -0.009694, 9.062, -0.009694, 9.062, -0.03212, 9.062, -0.03212, 9.062, -0.009694, 9.125, -0.009694, 9.125, -0.03212, 9.125, -0.03212, 9.125, -0.009694, 9.188, -0.009694, 9.188, -0.03212, 9.188, -0.03212, 9.188, -0.009694, 9.25, -0.009694, 9.25, -0.03212, 9.25, -0.03212, 9.25, -0.009694, 9.312, -0.009694, 9.312, -0.03212, 9.312, -0.03212, 9.312, -0.009694, 9.375, -0.009694, 9.375, -0.03212, 9.375, -0.03212, 9.375, -0.009694, 9.438, -0.009694, 9.438, -0.03212, 9.438, -0.03212, 9.438, -0.009694, 9.5, -0.009694, 9.5, -0.03212, 9.5, -0.03212, 9.5, -0.009694, 9.562, -0.009694, 9.562, -0.03212, 9.562, -0.03212, 9.562, -0.009694, 9.625, -0.009694, 9.625, -0.03212, 9.625, -0.03212, 9.625, -0.009694, 9.688, -0.009694, 9.688, -0.03212, 9.688, -0.03212, 9.688, -0.009694, 9.75, -0.009694, 9.75, -0.03212, 9.75, -0.03212, 9.75, -0.009694, 9.812, -0.009694, 9.812, -0.03212, 9.812, -0.03212, 9.812, -0.009694, 9.875, -0.009694, 9.875, -0.03212, 9.875, -0.03212, 9.875, -0.009694, 9.938, -0.009694, 9.938, -0.03212, 9.938, -0.03212, 9.938, -0.009694, 10.0, -0.009694, 10.0, -0.03212])
me_plane_001.update()
me_cylinder = bpy.data.meshes.new('Cylinder')
me_cylinder.from_pydata([(0.0, -0.01733, -0.03055), (-0.01169, -0.01733, -0.02823), (-0.0216, -0.01733, -0.0216), (-0.02823, -0.01733, -0.01169), (-0.03055, -0.01733, 0.0), (-0.02823, -0.01733, 0.01169), (-0.0216, -0.01733, 0.0216), (-0.01169, -0.01733, 0.02823), (0.0, -0.01733, 0.03055), (0.01169, -0.01733, 0.02823), (0.0216, -0.01733, 0.0216), (0.02823, -0.01733, 0.01169), (0.03055, -0.01733, 0.0), (0.02823, -0.01733, -0.01169), (0.0216, -0.01733, -0.0216), (0.01169, -0.01733, -0.02823), (0.0, 0.0, -0.03831), (-0.01466, 0.0, -0.03539), (-0.02709, 0.0, -0.02709), (-0.03539, 0.0, -0.01466), (-0.03831, 0.0, 0.0), (-0.03539, 0.0, 0.01466), (-0.02709, 0.0, 0.02709), (-0.01466, 0.0, 0.03539), (0.0, 0.0, 0.03831), (0.01466, 0.0, 0.03539), (0.02709, 0.0, 0.02709), (0.03539, 0.0, 0.01466), (0.03831, 0.0, 0.0), (0.03539, 0.0, -0.01466), (0.02709, 0.0, -0.02709), (0.01466, 0.0, -0.03539), (0.0, -0.01733, -0.03831), (-0.01466, -0.01733, -0.03539), (-0.02709, -0.01733, -0.02709), (-0.03539, -0.01733, -0.01466), (-0.03831, -0.01733, 0.0), (-0.03539, -0.01733, 0.01466), (-0.02709, -0.01733, 0.02709), (-0.01466, -0.01733, 0.03539), (0.0, -0.01733, 0.03831), (0.01466, -0.01733, 0.03539), (0.02709, -0.01733, 0.02709), (0.03539, -0.01733, 0.01466), (0.03831, -0.01733, 0.0), (0.03539, -0.01733, -0.01466), (0.02709, -0.01733, -0.02709), (0.01466, -0.01733, -0.03539), (0.0, -0.02231, -0.02244), (-0.008588, -0.02231, -0.02073), (-0.01587, -0.02231, -0.01587), (-0.02073, -0.02231, -0.008588), (-0.02244, -0.02231, 5.545e-10), (-0.02073, -0.02231, 0.008588), (-0.01587, -0.02231, 0.01587), (-0.008588, -0.02231, 0.02073), (0.0, -0.02231, 0.02244), (0.008588, -0.02231, 0.02073), (0.01587, -0.02231, 0.01587), (0.02073, -0.02231, 0.008588), (0.02244, -0.02231, -1.848e-10), (0.02073, -0.02231, -0.008588), (0.01587, -0.02231, -0.01587), (0.008588, -0.02231, -0.02073), (0.0, -0.02231, -0.03055), (-0.01169, -0.02231, -0.02823), (-0.0216, -0.02231, -0.0216), (-0.02823, -0.02231, -0.01169), (-0.03055, -0.02231, 0.0), (-0.02823, -0.02231, 0.01169), (-0.0216, -0.02231, 0.0216), (-0.01169, -0.02231, 0.02823), (0.0, -0.02231, 0.03055), (0.01169, -0.02231, 0.02823), (0.0216, -0.02231, 0.0216), (0.02823, -0.02231, 0.01169), (0.03055, -0.02231, 0.0), (0.02823, -0.02231, -0.01169), (0.0216, -0.02231, -0.0216), (0.01169, -0.02231, -0.02823), (0.0, -0.01746, -0.02244), (-0.008588, -0.01746, -0.02073), (-0.01587, -0.01746, -0.01587), (-0.02073, -0.01746, -0.008588), (-0.02244, -0.01746, 5.088e-10), (-0.02073, -0.01746, 0.008588), (-0.01587, -0.01746, 0.01587), (-0.008588, -0.01746, 0.02073), (0.0, -0.01746, 0.02244), (0.008588, -0.01746, 0.02073), (0.01587, -0.01746, 0.01587), (0.02073, -0.01746, 0.008588), (0.02244, -0.01746, -2.306e-10), (0.02073, -0.01746, -0.008588), (0.01587, -0.01746, -0.01587), (0.008588, -0.01746, -0.02073)], [], [(7, 71, 72, 8), (47, 32, 16, 31), (46, 47, 31, 30), (45, 46, 30, 29), (44, 45, 29, 28), (43, 44, 28, 27), (42, 43, 27, 26), (41, 42, 26, 25), (40, 41, 25, 24), (39, 40, 24, 23), (38, 39, 23, 22), (37, 38, 22, 21), (36, 37, 21, 20), (35, 36, 20, 19), (34, 35, 19, 18), (33, 34, 18, 17), (32, 33, 17, 16), (1, 33, 32, 0), (2, 34, 33, 1), (3, 35, 34, 2), (4, 36, 35, 3), (5, 37, 36, 4), (6, 38, 37, 5), (7, 39, 38, 6), (8, 40, 39, 7), (9, 41, 40, 8), (10, 42, 41, 9), (11, 43, 42, 10), (12, 44, 43, 11), (13, 45, 44, 12), (14, 46, 45, 13), (15, 47, 46, 14), (0, 32, 47, 15), (57, 89, 90, 58), (0, 64, 65, 1), (15, 79, 64, 0), (8, 72, 73, 9), (1, 65, 66, 2), (9, 73, 74, 10), (2, 66, 67, 3), (10, 74, 75, 11), (3, 67, 68, 4), (11, 75, 76, 12), (4, 68, 69, 5), (12, 76, 77, 13), (5, 69, 70, 6), (13, 77, 78, 14), (6, 70, 71, 7), (14, 78, 79, 15), (49, 65, 64, 48), (50, 66, 65, 49), (51, 67, 66, 50), (52, 68, 67, 51), (53, 69, 68, 52), (54, 70, 69, 53), (55, 71, 70, 54), (56, 72, 71, 55), (57, 73, 72, 56), (58, 74, 73, 57), (59, 75, 74, 58), (60, 76, 75, 59), (61, 77, 76, 60), (62, 78, 77, 61), (63, 79, 78, 62), (48, 64, 79, 63), (80, 95, 94, 93, 92, 91, 90, 89, 88, 87, 86, 85, 84, 83, 82, 81), (50, 82, 83, 51), (58, 90, 91, 59), (51, 83, 84, 52), (59, 91, 92, 60), (52, 84, 85, 53), (60, 92, 93, 61), (53, 85, 86, 54), (61, 93, 94, 62), (54, 86, 87, 55), (62, 94, 95, 63), (55, 87, 88, 56), (48, 80, 81, 49), (63, 95, 80, 48), (56, 88, 89, 57), (49, 81, 82, 50)])
me_cylinder.polygons.foreach_set('use_smooth', [True] * 81)
_uv = me_cylinder.uv_layers.new(name='UVMap')
_uv.uv.foreach_set('vector', [0.8233, 0.07315, 0.8233, 0.07315, 0.75, 0.05858, 0.75, 0.05858, 0.0625, 0.5, 0.0, 0.5, 0.0, 0.75, 0.0625, 0.75, 0.125, 0.5, 0.0625, 0.5, 0.0625, 0.75, 0.125, 0.75, 0.1875, 0.5, 0.125, 0.5, 0.125, 0.75, 0.1875, 0.75, 0.25, 0.5, 0.1875, 0.5, 0.1875, 0.75, 0.25, 0.75, 0.3125, 0.5, 0.25, 0.5, 0.25, 0.75, 0.3125, 0.75, 0.375, 0.5, 0.3125, 0.5, 0.3125, 0.75, 0.375, 0.75, 0.4375, 0.5, 0.375, 0.5, 0.375, 0.75, 0.4375, 0.75, 0.5, 0.5, 0.4375, 0.5, 0.4375, 0.75, 0.5, 0.75, 0.5625, 0.5, 0.5, 0.5, 0.5, 0.75, 0.5625, 0.75, 0.625, 0.5, 0.5625, 0.5, 0.5625, 0.75, 0.625, 0.75, 0.6875, 0.5, 0.625, 0.5, 0.625, 0.75, 0.6875, 0.75, 0.75, 0.5, 0.6875, 0.5, 0.6875, 0.75, 0.75, 0.75, 0.8125, 0.5, 0.75, 0.5, 0.75, 0.75, 0.8125, 0.75, 0.875, 0.5, 0.8125, 0.5, 0.8125, 0.75, 0.875, 0.75, 0.9375, 0.5, 0.875, 0.5, 0.875, 0.75, 0.9375, 0.75, 1.0, 0.5, 0.9375, 0.5, 0.9375, 0.75, 1.0, 0.75, 0.8233, 0.4268, 0.8418, 0.4717, 0.75, 0.49, 0.75, 0.4414, 0.8854, 0.3854, 0.9197, 0.4197, 0.8418, 0.4717, 0.8233, 0.4268, 0.9268, 0.3233, 0.9717, 0.3418, 0.9197, 0.4197, 0.8854, 0.3854, 0.9414, 0.25, 0.99, 0.25, 0.9717, 0.3418, 0.9268, 0.3233, 0.9268, 0.1767, 0.9717, 0.1582, 0.99, 0.25, 0.9414, 0.25, 0.8854, 0.1146, 0.9197, 0.08029, 0.9717, 0.1582, 0.9268, 0.1767, 0.8233, 0.07315, 0.8418, 0.02827, 0.9197, 0.08029, 0.8854, 0.1146, 0.75, 0.05858, 0.75, 0.01, 0.8418, 0.02827, 0.8233, 0.07315, 0.6767, 0.07315, 0.6582, 0.02827, 0.75, 0.01, 0.75, 0.05858, 0.6146, 0.1146, 0.5803, 0.08029, 0.6582, 0.02827, 0.6767, 0.07315, 0.5732, 0.1767, 0.5283, 0.1582, 0.5803, 0.08029, 0.6146, 0.1146, 0.5586, 0.25, 0.51, 0.25, 0.5283, 0.1582, 0.5732, 0.1767, 0.5732, 0.3233, 0.5283, 0.3418, 0.51, 0.25, 0.5586, 0.25, 0.6146, 0.3854, 0.5803, 0.4197, 0.5283, 0.3418, 0.5732, 0.3233, 0.6767, 0.4268, 0.6582, 0.4717, 0.5803, 0.4197, 0.6146, 0.3854, 0.75, 0.4414, 0.75, 0.49, 0.6582, 0.4717, 0.6767, 0.4268, 0.6962, 0.1201, 0.6962, 0.1201, 0.6506, 0.1506, 0.6506, 0.1506, 0.75, 0.4414, 0.75, 0.4414, 0.8233, 0.4268, 0.8233, 0.4268, 0.6767, 0.4268, 0.6767, 0.4268, 0.75, 0.4414, 0.75, 0.4414, 0.75, 0.05858, 0.75, 0.05858, 0.6767, 0.07315, 0.6767, 0.07315, 0.8233, 0.4268, 0.8233, 0.4268, 0.8854, 0.3854, 0.8854, 0.3854, 0.6767, 0.07315, 0.6767, 0.07315, 0.6146, 0.1146, 0.6146, 0.1146, 0.8854, 0.3854, 0.8854, 0.3854, 0.9268, 0.3233, 0.9268, 0.3233, 0.6146, 0.1146, 0.6146, 0.1146, 0.5732, 0.1767, 0.5732, 0.1767, 0.9268, 0.3233, 0.9268, 0.3233, 0.9414, 0.25, 0.9414, 0.25, 0.5732, 0.1767, 0.5732, 0.1767, 0.5586, 0.25, 0.5586, 0.25, 0.9414, 0.25, 0.9414, 0.25, 0.9268, 0.1767, 0.9268, 0.1767, 0.5586, 0.25, 0.5586, 0.25, 0.5732, 0.3233, 0.5732, 0.3233, 0.9268, 0.1767, 0.9268, 0.1767, 0.8854, 0.1146, 0.8854, 0.1146, 0.5732, 0.3233, 0.5732, 0.3233, 0.6146, 0.3854, 0.6146, 0.3854, 0.8854, 0.1146, 0.8854, 0.1146, 0.8233, 0.07315, 0.8233, 0.07315, 0.6146, 0.3854, 0.6146, 0.3854, 0.6767, 0.4268, 0.6767, 0.4268, 0.8038, 0.3799, 0.8233, 0.4268, 0.75, 0.4414, 0.75, 0.3906, 0.8494, 0.3494, 0.8854, 0.3854, 0.8233, 0.4268, 0.8038, 0.3799, 0.8799, 0.3038, 0.9268, 0.3233, 0.8854, 0.3854, 0.8494, 0.3494, 0.8906, 0.25, 0.9414, 0.25, 0.9268, 0.3233, 0.8799, 0.3038, 0.8799, 0.1962, 0.9268, 0.1767, 0.9414, 0.25, 0.8906, 0.25, 0.8494, 0.1506, 0.8854, 0.1146, 0.9268, 0.1767, 0.8799, 0.1962, 0.8038, 0.1201, 0.8233, 0.07315, 0.8854, 0.1146, 0.8494, 0.1506, 0.75, 0.1094, 0.75, 0.05858, 0.8233, 0.07315, 0.8038, 0.1201, 0.6962, 0.1201, 0.6767, 0.07315, 0.75, 0.05858, 0.75, 0.1094, 0.6506, 0.1506, 0.6146, 0.1146, 0.6767, 0.07315, 0.6962, 0.1201, 0.6201, 0.1962, 0.5732, 0.1767, 0.6146, 0.1146, 0.6506, 0.1506, 0.6094, 0.25, 0.5586, 0.25, 0.5732, 0.1767, 0.6201, 0.1962, 0.6201, 0.3038, 0.5732, 0.3233, 0.5586, 0.25, 0.6094, 0.25, 0.6506, 0.3494, 0.6146, 0.3854, 0.5732, 0.3233, 0.6201, 0.3038, 0.6962, 0.3799, 0.6767, 0.4268, 0.6146, 0.3854, 0.6506, 0.3494, 0.75, 0.3906, 0.75, 0.4414, 0.6767, 0.4268, 0.6962, 0.3799, 0.75, 0.3906, 0.6962, 0.3799, 0.6506, 0.3494, 0.6201, 0.3038, 0.6094, 0.25, 0.6201, 0.1962, 0.6506, 0.1506, 0.6962, 0.1201, 0.75, 0.1094, 0.8038, 0.1201, 0.8494, 0.1506, 0.8799, 0.1962, 0.8906, 0.25, 0.8799, 0.3038, 0.8494, 0.3494, 0.8038, 0.3799, 0.8494, 0.3494, 0.8494, 0.3494, 0.8799, 0.3038, 0.8799, 0.3038, 0.6506, 0.1506, 0.6506, 0.1506, 0.6201, 0.1962, 0.6201, 0.1962, 0.8799, 0.3038, 0.8799, 0.3038, 0.8906, 0.25, 0.8906, 0.25, 0.6201, 0.1962, 0.6201, 0.1962, 0.6094, 0.25, 0.6094, 0.25, 0.8906, 0.25, 0.8906, 0.25, 0.8799, 0.1962, 0.8799, 0.1962, 0.6094, 0.25, 0.6094, 0.25, 0.6201, 0.3038, 0.6201, 0.3038, 0.8799, 0.1962, 0.8799, 0.1962, 0.8494, 0.1506, 0.8494, 0.1506, 0.6201, 0.3038, 0.6201, 0.3038, 0.6506, 0.3494, 0.6506, 0.3494, 0.8494, 0.1506, 0.8494, 0.1506, 0.8038, 0.1201, 0.8038, 0.1201, 0.6506, 0.3494, 0.6506, 0.3494, 0.6962, 0.3799, 0.6962, 0.3799, 0.8038, 0.1201, 0.8038, 0.1201, 0.75, 0.1094, 0.75, 0.1094, 0.75, 0.3906, 0.75, 0.3906, 0.8038, 0.3799, 0.8038, 0.3799, 0.6962, 0.3799, 0.6962, 0.3799, 0.75, 0.3906, 0.75, 0.3906, 0.75, 0.1094, 0.75, 0.1094, 0.6962, 0.1201, 0.6962, 0.1201, 0.8038, 0.3799, 0.8038, 0.3799, 0.8494, 0.3494, 0.8494, 0.3494])
me_cylinder.update()
me_cylinder_001 = bpy.data.meshes.new('Cylinder.001')
me_cylinder_001.from_pydata([(0.0, 0.01093, 0.02283), (0.0, 0.01093, 0.05454), (0.003093, 0.01072, 0.02283), (0.003093, 0.01072, 0.05454), (0.006067, 0.0101, 0.02283), (0.006067, 0.0101, 0.05454), (0.008808, 0.009087, 0.02283), (0.008808, 0.009087, 0.05454), (0.01121, 0.007728, 0.02283), (0.01121, 0.007728, 0.05454), (0.01318, 0.006072, 0.02283), (0.01318, 0.006072, 0.05454), (0.01465, 0.004182, 0.02283), (0.01465, 0.004182, 0.05454), (0.01555, 0.002132, 0.02283), (0.01555, 0.002132, 0.05454), (0.01585, 0.0, 0.02283), (0.01585, 0.0, 0.05454), (0.01555, -0.002132, 0.02283), (0.01555, -0.002132, 0.05454), (0.01465, -0.004182, 0.02283), (0.01465, -0.004182, 0.05454), (0.01318, -0.006072, 0.02283), (0.01318, -0.006072, 0.05454), (0.01121, -0.007728, 0.02283), (0.01121, -0.007728, 0.05454), (0.008808, -0.009087, 0.02283), (0.008808, -0.009087, 0.05454), (0.006067, -0.0101, 0.02283), (0.006067, -0.0101, 0.05454), (0.003093, -0.01072, 0.02283), (0.003093, -0.01072, 0.05454), (0.0, -0.01093, 0.02283), (0.0, -0.01093, 0.05454), (-0.003093, -0.01072, 0.02283), (-0.003093, -0.01072, 0.05454), (-0.006067, -0.0101, 0.02283), (-0.006067, -0.0101, 0.05454), (-0.008808, -0.009087, 0.02283), (-0.008808, -0.009087, 0.05454), (-0.01121, -0.007728, 0.02283), (-0.01121, -0.007728, 0.05454), (-0.01318, -0.006072, 0.02283), (-0.01318, -0.006072, 0.05454), (-0.01465, -0.004182, 0.02283), (-0.01465, -0.004182, 0.05454), (-0.01555, -0.002132, 0.02283), (-0.01555, -0.002132, 0.05454), (-0.01585, 0.0, 0.02283), (-0.01585, 0.0, 0.05454), (-0.01555, 0.002132, 0.02283), (-0.01555, 0.002132, 0.05454), (-0.01465, 0.004182, 0.02283), (-0.01465, 0.004182, 0.05454), (-0.01318, 0.006072, 0.02283), (-0.01318, 0.006072, 0.05454), (-0.01121, 0.007728, 0.02283), (-0.01121, 0.007728, 0.05454), (-0.008808, 0.009087, 0.02283), (-0.008808, 0.009087, 0.05454), (-0.006067, 0.0101, 0.02283), (-0.006067, 0.0101, 0.05454), (-0.003093, 0.01072, 0.02283), (-0.003093, 0.01072, 0.05454), (0.004297, 0.01652, 0.1769), (-1.143e-08, 0.01684, 0.1769), (0.008428, 0.01556, 0.1769), (0.01224, 0.014, 0.1769), (0.01557, 0.01191, 0.1769), (0.01831, 0.009357, 0.1769), (0.02035, 0.006445, 0.1769), (0.0216, 0.003286, 0.1769), (0.02202, 0.0, 0.1769), (0.0216, -0.003286, 0.1769), (0.02035, -0.006445, 0.1769), (0.01831, -0.009357, 0.1769), (0.01557, -0.01191, 0.1769), (0.01224, -0.014, 0.1769), (0.008428, -0.01556, 0.1769), (0.004297, -0.01652, 0.1769), (-1.143e-08, -0.01684, 0.1769), (-0.004297, -0.01652, 0.1769), (-0.008428, -0.01556, 0.1769), (-0.01224, -0.014, 0.1769), (-0.01557, -0.01191, 0.1769), (-0.01831, -0.009357, 0.1769), (-0.02035, -0.006445, 0.1769), (-0.0216, -0.003286, 0.1769), (-0.02202, 0.0, 0.1769), (-0.0216, 0.003286, 0.1769), (-0.02035, 0.006445, 0.1769), (-0.01831, 0.009357, 0.1769), (-0.01557, 0.01191, 0.1769), (-0.01224, 0.014, 0.1769), (-0.008428, 0.01556, 0.1769), (-0.004297, 0.01652, 0.1769), (0.004783, 0.01652, 0.2058), (1.38e-08, 0.01684, 0.2058), (0.009382, 0.01556, 0.2058), (0.01362, 0.014, 0.2058), (0.01734, 0.01191, 0.2058), (0.02038, 0.009357, 0.2058), (0.02265, 0.006445, 0.2058), (0.02405, 0.003286, 0.2058), (0.02452, 0.0, 0.2058), (0.02405, -0.003286, 0.2058), (0.02265, -0.006445, 0.2058), (0.02038, -0.009357, 0.2058), (0.01734, -0.01191, 0.2058), (0.01362, -0.014, 0.2058), (0.009382, -0.01556, 0.2058), (0.004783, -0.01652, 0.2058), (1.38e-08, -0.01684, 0.2058), (-0.004783, -0.01652, 0.2058), (-0.009382, -0.01556, 0.2058), (-0.01362, -0.014, 0.2058), (-0.01734, -0.01191, 0.2058), (-0.02038, -0.009357, 0.2058), (-0.02265, -0.006445, 0.2058), (-0.02405, -0.003286, 0.2058), (-0.02452, 0.0, 0.2058), (-0.02405, 0.003286, 0.2058), (-0.02265, 0.006445, 0.2058), (-0.02038, 0.009357, 0.2058), (-0.01734, 0.01191, 0.2058), (-0.01362, 0.014, 0.2058), (-0.009382, 0.01556, 0.2058), (-0.004783, 0.01652, 0.2058)], [], [(0, 1, 3, 2), (2, 3, 5, 4), (4, 5, 7, 6), (6, 7, 9, 8), (8, 9, 11, 10), (10, 11, 13, 12), (12, 13, 15, 14), (14, 15, 17, 16), (16, 17, 19, 18), (18, 19, 21, 20), (20, 21, 23, 22), (22, 23, 25, 24), (24, 25, 27, 26), (26, 27, 29, 28), (28, 29, 31, 30), (30, 31, 33, 32), (32, 33, 35, 34), (34, 35, 37, 36), (36, 37, 39, 38), (38, 39, 41, 40), (40, 41, 43, 42), (42, 43, 45, 44), (44, 45, 47, 46), (46, 47, 49, 48), (48, 49, 51, 50), (50, 51, 53, 52), (52, 53, 55, 54), (54, 55, 57, 56), (56, 57, 59, 58), (58, 59, 61, 60), (21, 19, 73, 74), (60, 61, 63, 62), (62, 63, 1, 0), (0, 2, 4, 6, 8, 10, 12, 14, 16, 18, 20, 22, 24, 26, 28, 30, 32, 34, 36, 38, 40, 42, 44, 46, 48, 50, 52, 54, 56, 58, 60, 62), (78, 77, 109, 110), (39, 37, 82, 83), (57, 55, 91, 92), (13, 11, 69, 70), (31, 29, 78, 79), (49, 47, 87, 88), (5, 3, 64, 66), (23, 21, 74, 75), (41, 39, 83, 84), (59, 57, 92, 93), (15, 13, 70, 71), (33, 31, 79, 80), (51, 49, 88, 89), (7, 5, 66, 67), (25, 23, 75, 76), (43, 41, 84, 85), (61, 59, 93, 94), (17, 15, 71, 72), (35, 33, 80, 81), (53, 51, 89, 90), (9, 7, 67, 68), (27, 25, 76, 77), (45, 43, 85, 86), (63, 61, 94, 95), (19, 17, 72, 73), (37, 35, 81, 82), (55, 53, 90, 91), (11, 9, 68, 69), (29, 27, 77, 78), (47, 45, 86, 87), (3, 1, 65, 64), (1, 63, 95, 65), (96, 97, 127, 126, 125, 124, 123, 122, 121, 120, 119, 118, 117, 116, 115, 114, 113, 112, 111, 110, 109, 108, 107, 106, 105, 104, 103, 102, 101, 100, 99, 98), (64, 65, 97, 96), (92, 91, 123, 124), (79, 78, 110, 111), (66, 64, 96, 98), (93, 92, 124, 125), (80, 79, 111, 112), (67, 66, 98, 99), (94, 93, 125, 126), (81, 80, 112, 113), (68, 67, 99, 100), (95, 94, 126, 127), (82, 81, 113, 114), (69, 68, 100, 101), (65, 95, 127, 97), (83, 82, 114, 115), (70, 69, 101, 102), (84, 83, 115, 116), (71, 70, 102, 103), (85, 84, 116, 117), (72, 71, 103, 104), (86, 85, 117, 118), (73, 72, 104, 105), (87, 86, 118, 119), (74, 73, 105, 106), (88, 87, 119, 120), (75, 74, 106, 107), (89, 88, 120, 121), (76, 75, 107, 108), (90, 89, 121, 122), (77, 76, 108, 109), (91, 90, 122, 123)])
me_cylinder_001.polygons.foreach_set('use_smooth', [True] * 98)
_uv = me_cylinder_001.uv_layers.new(name='UVMap')
_uv.uv.foreach_set('vector', [1.0, 0.5, 1.0, 1.0, 0.9688, 1.0, 0.9688, 0.5, 0.9688, 0.5, 0.9688, 1.0, 0.9375, 1.0, 0.9375, 0.5, 0.9375, 0.5, 0.9375, 1.0, 0.9062, 1.0, 0.9062, 0.5, 0.9062, 0.5, 0.9062, 1.0, 0.875, 1.0, 0.875, 0.5, 0.875, 0.5, 0.875, 1.0, 0.8438, 1.0, 0.8438, 0.5, 0.8438, 0.5, 0.8438, 1.0, 0.8125, 1.0, 0.8125, 0.5, 0.8125, 0.5, 0.8125, 1.0, 0.7812, 1.0, 0.7812, 0.5, 0.7812, 0.5, 0.7812, 1.0, 0.75, 1.0, 0.75, 0.5, 0.75, 0.5, 0.75, 1.0, 0.7188, 1.0, 0.7188, 0.5, 0.7188, 0.5, 0.7188, 1.0, 0.6875, 1.0, 0.6875, 0.5, 0.6875, 0.5, 0.6875, 1.0, 0.6562, 1.0, 0.6562, 0.5, 0.6562, 0.5, 0.6562, 1.0, 0.625, 1.0, 0.625, 0.5, 0.625, 0.5, 0.625, 1.0, 0.5938, 1.0, 0.5938, 0.5, 0.5938, 0.5, 0.5938, 1.0, 0.5625, 1.0, 0.5625, 0.5, 0.5625, 0.5, 0.5625, 1.0, 0.5312, 1.0, 0.5312, 0.5, 0.5312, 0.5, 0.5312, 1.0, 0.5, 1.0, 0.5, 0.5, 0.5, 0.5, 0.5, 1.0, 0.4688, 1.0, 0.4688, 0.5, 0.4688, 0.5, 0.4688, 1.0, 0.4375, 1.0, 0.4375, 0.5, 0.4375, 0.5, 0.4375, 1.0, 0.4062, 1.0, 0.4062, 0.5, 0.4062, 0.5, 0.4062, 1.0, 0.375, 1.0, 0.375, 0.5, 0.375, 0.5, 0.375, 1.0, 0.3438, 1.0, 0.3438, 0.5, 0.3438, 0.5, 0.3438, 1.0, 0.3125, 1.0, 0.3125, 0.5, 0.3125, 0.5, 0.3125, 1.0, 0.2812, 1.0, 0.2812, 0.5, 0.2812, 0.5, 0.2812, 1.0, 0.25, 1.0, 0.25, 0.5, 0.25, 0.5, 0.25, 1.0, 0.2188, 1.0, 0.2188, 0.5, 0.2188, 0.5, 0.2188, 1.0, 0.1875, 1.0, 0.1875, 0.5, 0.1875, 0.5, 0.1875, 1.0, 0.1562, 1.0, 0.1562, 0.5, 0.1562, 0.5, 0.1562, 1.0, 0.125, 1.0, 0.125, 0.5, 0.125, 0.5, 0.125, 1.0, 0.09375, 1.0, 0.09375, 0.5, 0.09375, 0.5, 0.09375, 1.0, 0.0625, 1.0, 0.0625, 0.5, 0.6875, 1.0, 0.7188, 1.0, 0.7188, 1.0, 0.6875, 1.0, 0.0625, 0.5, 0.0625, 1.0, 0.03125, 1.0, 0.03125, 0.5, 0.03125, 0.5, 0.03125, 1.0, 0.0, 1.0, 0.0, 0.5, 0.75, 0.49, 0.7968, 0.4854, 0.8418, 0.4717, 0.8833, 0.4496, 0.9197, 0.4197, 0.9496, 0.3833, 0.9717, 0.3418, 0.9854, 0.2968, 0.99, 0.25, 0.9854, 0.2032, 0.9717, 0.1582, 0.9496, 0.1167, 0.9197, 0.08029, 0.8833, 0.05045, 0.8418, 0.02827, 0.7968, 0.01461, 0.75, 0.01, 0.7032, 0.01461, 0.6582, 0.02827, 0.6167, 0.05045, 0.5803, 0.08029, 0.5504, 0.1167, 0.5283, 0.1582, 0.5146, 0.2032, 0.51, 0.25, 0.5146, 0.2968, 0.5283, 0.3418, 0.5504, 0.3833, 0.5803, 0.4197, 0.6167, 0.4496, 0.6582, 0.4717, 0.7032, 0.4854, 0.5625, 1.0, 0.5938, 1.0, 0.5938, 1.0, 0.5625, 1.0, 0.4062, 1.0, 0.4375, 1.0, 0.4375, 1.0, 0.4062, 1.0, 0.125, 1.0, 0.1562, 1.0, 0.1562, 1.0, 0.125, 1.0, 0.8125, 1.0, 0.8438, 1.0, 0.8438, 1.0, 0.8125, 1.0, 0.5312, 1.0, 0.5625, 1.0, 0.5625, 1.0, 0.5312, 1.0, 0.25, 1.0, 0.2812, 1.0, 0.2812, 1.0, 0.25, 1.0, 0.9375, 1.0, 0.9688, 1.0, 0.9688, 1.0, 0.9375, 1.0, 0.6562, 1.0, 0.6875, 1.0, 0.6875, 1.0, 0.6562, 1.0, 0.375, 1.0, 0.4062, 1.0, 0.4062, 1.0, 0.375, 1.0, 0.09375, 1.0, 0.125, 1.0, 0.125, 1.0, 0.09375, 1.0, 0.7812, 1.0, 0.8125, 1.0, 0.8125, 1.0, 0.7812, 1.0, 0.5, 1.0, 0.5312, 1.0, 0.5312, 1.0, 0.5, 1.0, 0.2188, 1.0, 0.25, 1.0, 0.25, 1.0, 0.2188, 1.0, 0.9062, 1.0, 0.9375, 1.0, 0.9375, 1.0, 0.9062, 1.0, 0.625, 1.0, 0.6562, 1.0, 0.6562, 1.0, 0.625, 1.0, 0.3438, 1.0, 0.375, 1.0, 0.375, 1.0, 0.3438, 1.0, 0.0625, 1.0, 0.09375, 1.0, 0.09375, 1.0, 0.0625, 1.0, 0.75, 1.0, 0.7812, 1.0, 0.7812, 1.0, 0.75, 1.0, 0.4688, 1.0, 0.5, 1.0, 0.5, 1.0, 0.4688, 1.0, 0.1875, 1.0, 0.2188, 1.0, 0.2188, 1.0, 0.1875, 1.0, 0.875, 1.0, 0.9062, 1.0, 0.9062, 1.0, 0.875, 1.0, 0.5938, 1.0, 0.625, 1.0, 0.625, 1.0, 0.5938, 1.0, 0.3125, 1.0, 0.3438, 1.0, 0.3438, 1.0, 0.3125, 1.0, 0.03125, 1.0, 0.0625, 1.0, 0.0625, 1.0, 0.03125, 1.0, 0.7188, 1.0, 0.75, 1.0, 0.75, 1.0, 0.7188, 1.0, 0.4375, 1.0, 0.4688, 1.0, 0.4688, 1.0, 0.4375, 1.0, 0.1562, 1.0, 0.1875, 1.0, 0.1875, 1.0, 0.1562, 1.0, 0.8438, 1.0, 0.875, 1.0, 0.875, 1.0, 0.8438, 1.0, 0.5625, 1.0, 0.5938, 1.0, 0.5938, 1.0, 0.5625, 1.0, 0.2812, 1.0, 0.3125, 1.0, 0.3125, 1.0, 0.2812, 1.0, 0.9688, 1.0, 1.0, 1.0, 1.0, 1.0, 0.9688, 1.0, 0.0, 1.0, 0.03125, 1.0, 0.03125, 1.0, 0.0, 1.0, 0.2968, 0.4854, 0.25, 0.49, 0.2032, 0.4854, 0.1582, 0.4717, 0.1167, 0.4496, 0.08029, 0.4197, 0.05045, 0.3833, 0.02827, 0.3418, 0.01461, 0.2968, 0.01, 0.25, 0.01461, 0.2032, 0.02827, 0.1582, 0.05045, 0.1167, 0.08029, 0.08029, 0.1167, 0.05045, 0.1582, 0.02827, 0.2032, 0.01461, 0.25, 0.01, 0.2968, 0.01461, 0.3418, 0.02827, 0.3833, 0.05045, 0.4197, 0.08029, 0.4496, 0.1167, 0.4717, 0.1582, 0.4854, 0.2032, 0.49, 0.25, 0.4854, 0.2968, 0.4717, 0.3418, 0.4496, 0.3833, 0.4197, 0.4197, 0.3833, 0.4496, 0.3418, 0.4717, 0.9688, 1.0, 1.0, 1.0, 1.0, 1.0, 0.9688, 1.0, 0.125, 1.0, 0.1562, 1.0, 0.1562, 1.0, 0.125, 1.0, 0.5312, 1.0, 0.5625, 1.0, 0.5625, 1.0, 0.5312, 1.0, 0.9375, 1.0, 0.9688, 1.0, 0.9688, 1.0, 0.9375, 1.0, 0.09375, 1.0, 0.125, 1.0, 0.125, 1.0, 0.09375, 1.0, 0.5, 1.0, 0.5312, 1.0, 0.5312, 1.0, 0.5, 1.0, 0.9062, 1.0, 0.9375, 1.0, 0.9375, 1.0, 0.9062, 1.0, 0.0625, 1.0, 0.09375, 1.0, 0.09375, 1.0, 0.0625, 1.0, 0.4688, 1.0, 0.5, 1.0, 0.5, 1.0, 0.4688, 1.0, 0.875, 1.0, 0.9062, 1.0, 0.9062, 1.0, 0.875, 1.0, 0.03125, 1.0, 0.0625, 1.0, 0.0625, 1.0, 0.03125, 1.0, 0.4375, 1.0, 0.4688, 1.0, 0.4688, 1.0, 0.4375, 1.0, 0.8438, 1.0, 0.875, 1.0, 0.875, 1.0, 0.8438, 1.0, 0.0, 1.0, 0.03125, 1.0, 0.03125, 1.0, 0.0, 1.0, 0.4062, 1.0, 0.4375, 1.0, 0.4375, 1.0, 0.4062, 1.0, 0.8125, 1.0, 0.8438, 1.0, 0.8438, 1.0, 0.8125, 1.0, 0.375, 1.0, 0.4062, 1.0, 0.4062, 1.0, 0.375, 1.0, 0.7812, 1.0, 0.8125, 1.0, 0.8125, 1.0, 0.7812, 1.0, 0.3438, 1.0, 0.375, 1.0, 0.375, 1.0, 0.3438, 1.0, 0.75, 1.0, 0.7812, 1.0, 0.7812, 1.0, 0.75, 1.0, 0.3125, 1.0, 0.3438, 1.0, 0.3438, 1.0, 0.3125, 1.0, 0.7188, 1.0, 0.75, 1.0, 0.75, 1.0, 0.7188, 1.0, 0.2812, 1.0, 0.3125, 1.0, 0.3125, 1.0, 0.2812, 1.0, 0.6875, 1.0, 0.7188, 1.0, 0.7188, 1.0, 0.6875, 1.0, 0.25, 1.0, 0.2812, 1.0, 0.2812, 1.0, 0.25, 1.0, 0.6562, 1.0, 0.6875, 1.0, 0.6875, 1.0, 0.6562, 1.0, 0.2188, 1.0, 0.25, 1.0, 0.25, 1.0, 0.2188, 1.0, 0.625, 1.0, 0.6562, 1.0, 0.6562, 1.0, 0.625, 1.0, 0.1875, 1.0, 0.2188, 1.0, 0.2188, 1.0, 0.1875, 1.0, 0.5938, 1.0, 0.625, 1.0, 0.625, 1.0, 0.5938, 1.0, 0.1562, 1.0, 0.1875, 1.0, 0.1875, 1.0, 0.1562, 1.0])
me_cylinder_001.update()
me_cube = bpy.data.meshes.new('Cube')
me_cube.from_pydata([(0.01393, -0.02617, -0.01407), (0.01393, -0.02251, 0.01088), (0.01393, 0.02537, -0.01407), (0.01393, 0.02171, 0.01088), (0.0, 0.02823, -0.0142), (0.0, 0.02823, 0.01766), (0.0, -0.02903, -0.0142), (0.0, -0.02903, 0.01766), (0.02031, 0.0194, 0.008889), (0.02031, 0.0234, -0.01367), (0.02031, -0.02019, 0.008889), (0.02031, -0.0242, -0.01367), (0.02669, 0.01703, 0.008225), (0.02669, 0.02195, -0.01327), (0.02669, -0.01783, 0.008225), (0.02669, -0.02275, -0.01327), (0.03971, 0.01466, 0.007561), (0.03958, 0.0183, -0.0126), (0.03971, -0.01545, 0.007561), (0.03958, -0.0191, -0.0126), (0.05659, 0.01123, 0.007561), (0.05698, 0.01405, -0.01021), (0.05659, -0.01203, 0.007561), (0.05698, -0.01484, -0.01021), (0.06788, 0.009021, 0.008675), (0.06774, 0.01179, -0.008803), (0.06788, -0.009818, 0.008675), (0.06774, -0.01259, -0.008803), (0.07771, 0.007689, 0.009676), (0.07758, 0.0103, -0.007146), (0.07771, -0.008486, 0.009676), (0.07758, -0.0111, -0.007146), (0.09484, 0.005914, 0.01429), (0.09473, 0.008044, 0.0004623), (0.09484, -0.006712, 0.01429), (0.09473, -0.008841, 0.0004623), (0.1023, 0.005088, 0.01684), (0.1022, 0.006816, 0.004296), (0.1023, -0.005885, 0.01684), (0.1022, -0.007614, 0.004296), (0.1112, 0.003768, 0.02211), (0.1111, 0.004929, 0.01098), (0.1112, -0.004568, 0.02208), (0.1111, -0.005726, 0.01098), (0.1226, 0.001511, 0.02928), (0.1254, 0.001524, 0.0268), (0.1226, -0.002307, 0.02928), (0.1254, -0.002321, 0.0268)], [], [(4, 5, 3, 2), (4, 2, 0, 6), (3, 5, 7, 1), (0, 1, 7, 6), (3, 1, 10, 8), (1, 0, 11, 10), (2, 3, 8, 9), (0, 2, 9, 11), (11, 9, 13, 15), (9, 8, 12, 13), (8, 10, 14, 12), (10, 11, 15, 14), (15, 13, 17, 19), (13, 12, 16, 17), (12, 14, 18, 16), (14, 15, 19, 18), (19, 17, 21, 23), (17, 16, 20, 21), (16, 18, 22, 20), (18, 19, 23, 22), (20, 22, 26, 24), (22, 23, 27, 26), (23, 21, 25, 27), (21, 20, 24, 25), (27, 25, 29, 31), (25, 24, 28, 29), (24, 26, 30, 28), (26, 27, 31, 30), (31, 29, 33, 35), (29, 28, 32, 33), (28, 30, 34, 32), (30, 31, 35, 34), (32, 34, 38, 36), (34, 35, 39, 38), (35, 33, 37, 39), (33, 32, 36, 37), (39, 37, 41, 43), (37, 36, 40, 41), (36, 38, 42, 40), (38, 39, 43, 42), (41, 45, 47, 43), (40, 44, 45, 41), (45, 44, 46, 47), (43, 47, 46, 42), (42, 46, 44, 40)])
me_cube.polygons.foreach_set('use_smooth', [True] * 45)
_uv = me_cube.uv_layers.new(name='UVMap')
_uv.uv.foreach_set('vector', [0.375, 0.375, 0.625, 0.375, 0.625, 0.5, 0.375, 0.5, 0.25, 0.5, 0.375, 0.5, 0.375, 0.75, 0.25, 0.75, 0.625, 0.5, 0.75, 0.5, 0.75, 0.75, 0.625, 0.75, 0.375, 0.75, 0.625, 0.75, 0.625, 0.875, 0.375, 0.875, 0.625, 0.5, 0.625, 0.75, 0.625, 0.75, 0.625, 0.5, 0.625, 0.75, 0.375, 0.75, 0.375, 0.75, 0.625, 0.75, 0.375, 0.5, 0.625, 0.5, 0.625, 0.5, 0.375, 0.5, 0.375, 0.75, 0.375, 0.5, 0.375, 0.5, 0.375, 0.75, 0.375, 0.75, 0.375, 0.5, 0.375, 0.5, 0.375, 0.75, 0.375, 0.5, 0.625, 0.5, 0.625, 0.5, 0.375, 0.5, 0.625, 0.5, 0.625, 0.75, 0.625, 0.75, 0.625, 0.5, 0.625, 0.75, 0.375, 0.75, 0.375, 0.75, 0.625, 0.75, 0.375, 0.75, 0.375, 0.5, 0.375, 0.5, 0.375, 0.75, 0.375, 0.5, 0.625, 0.5, 0.625, 0.5, 0.375, 0.5, 0.625, 0.5, 0.625, 0.75, 0.625, 0.75, 0.625, 0.5, 0.625, 0.75, 0.375, 0.75, 0.375, 0.75, 0.625, 0.75, 0.375, 0.75, 0.375, 0.5, 0.375, 0.5, 0.375, 0.75, 0.375, 0.5, 0.625, 0.5, 0.625, 0.5, 0.375, 0.5, 0.625, 0.5, 0.625, 0.75, 0.625, 0.75, 0.625, 0.5, 0.625, 0.75, 0.375, 0.75, 0.375, 0.75, 0.625, 0.75, 0.625, 0.5, 0.625, 0.75, 0.625, 0.75, 0.625, 0.5, 0.625, 0.75, 0.375, 0.75, 0.375, 0.75, 0.625, 0.75, 0.375, 0.75, 0.375, 0.5, 0.375, 0.5, 0.375, 0.75, 0.375, 0.5, 0.625, 0.5, 0.625, 0.5, 0.375, 0.5, 0.375, 0.75, 0.375, 0.5, 0.375, 0.5, 0.375, 0.75, 0.375, 0.5, 0.625, 0.5, 0.625, 0.5, 0.375, 0.5, 0.625, 0.5, 0.625, 0.75, 0.625, 0.75, 0.625, 0.5, 0.625, 0.75, 0.375, 0.75, 0.375, 0.75, 0.625, 0.75, 0.375, 0.75, 0.375, 0.5, 0.375, 0.5, 0.375, 0.75, 0.375, 0.5, 0.625, 0.5, 0.625, 0.5, 0.375, 0.5, 0.625, 0.5, 0.625, 0.75, 0.625, 0.75, 0.625, 0.5, 0.625, 0.75, 0.375, 0.75, 0.375, 0.75, 0.625, 0.75, 0.625, 0.5, 0.625, 0.75, 0.625, 0.75, 0.625, 0.5, 0.625, 0.75, 0.375, 0.75, 0.375, 0.75, 0.625, 0.75, 0.375, 0.75, 0.375, 0.5, 0.375, 0.5, 0.375, 0.75, 0.375, 0.5, 0.625, 0.5, 0.625, 0.5, 0.375, 0.5, 0.375, 0.75, 0.375, 0.5, 0.375, 0.5, 0.375, 0.75, 0.375, 0.5, 0.625, 0.5, 0.625, 0.5, 0.375, 0.5, 0.625, 0.5, 0.625, 0.75, 0.6246, 0.75, 0.625, 0.5, 0.625, 0.75, 0.375, 0.75, 0.375, 0.75, 0.6246, 0.75, 0.375, 0.5, 0.375, 0.5, 0.375, 0.75, 0.375, 0.75, 0.625, 0.5, 0.6209, 0.4848, 0.375, 0.5, 0.375, 0.5, 0.375, 0.5, 0.6209, 0.4848, 0.621, 0.7648, 0.375, 0.75, 0.375, 0.75, 0.375, 0.75, 0.621, 0.7648, 0.6246, 0.75, 0.6246, 0.75, 0.6159, 0.75, 0.6159, 0.5, 0.625, 0.5])
me_cube.update()
me_cube_001 = bpy.data.meshes.new('Cube.001')
me_cube_001.from_pydata([(-0.03623, -0.008729, -0.04517), (-0.03623, -0.008746, 0.5724), (-0.03623, 0.008729, -0.04432), (-0.03623, 0.008746, 0.5724), (0.03623, -0.008729, -0.04517), (0.03623, -0.008746, 0.5724), (0.03623, 0.008729, -0.04432), (0.04761, 0.0, 0.5737), (-0.02165, -0.00795, 0.643), (-0.02165, 0.00795, 0.643), (0.03105, 0.0, 0.6467), (0.02165, -0.00795, 0.643), (-0.04761, 0.0, -0.04286), (0.0, 0.0, 0.7001), (-0.04761, 0.0, 0.5737), (0.04761, 0.0, -0.04286), (0.03623, 0.008746, 0.5724), (0.02165, 0.00795, 0.643), (0.01606, 0.0, 0.6784), (-6.388e-05, 1.912e-05, 0.7001), (-0.03105, 0.0, 0.6467), (-0.01606, 0.0, 0.6784), (-0.04761, 0.0, 0.008534), (-0.04761, 0.0, 0.02615), (-0.0383, 0.007145, 0.01716), (-0.0383, -0.007143, 0.01716), (0.04761, 0.0, 0.2106), (0.04761, 0.0, 0.1882), (0.03823, 0.007199, 0.2043), (0.03823, -0.007202, 0.2043), (-0.04761, 0.0, 0.5663), (-0.04688, 0.0, 0.5769), (-0.03847, 0.007031, 0.5727), (0.01568, 0.0, 0.6789), (-0.03847, -0.007031, 0.5727), (-0.04476, 0.0, 0.5863), (-0.04376, 0.0, 0.5906), (-0.04098, -0.002886, 0.5862), (-0.04098, 0.002844, 0.5862), (0.01339, 0.0, 0.682), (0.01098, 0.001798, 0.6789), (0.01098, -0.0009174, 0.6789)], [], [(2, 3, 16, 6), (4, 5, 1, 0), (16, 3, 9, 17), (1, 5, 11, 8), (21, 13, 19), (8, 11, 13), (17, 9, 19), (0, 1, 34, 30, 23, 25, 22, 12), (3, 2, 12, 22, 24, 23, 30, 32), (2, 6, 15, 12), (6, 16, 7, 26, 28, 27, 15), (5, 4, 15, 27, 29, 26, 7), (4, 0, 12, 15), (9, 3, 32, 31, 35, 38, 36, 20), (16, 17, 10, 7), (11, 5, 7, 10), (1, 8, 20, 36, 37, 35, 31, 34), (13, 11, 10, 18, 33, 41, 39), (19, 9, 20, 21), (13, 21, 20, 8), (19, 13, 39, 40, 33, 18, 10, 17), (34, 31, 32), (28, 26, 29), (32, 30, 34), (40, 39, 41), (24, 22, 25), (23, 24, 25), (29, 27, 28), (37, 38, 35), (38, 37, 36), (41, 33, 40)])
_uv = me_cube_001.uv_layers.new(name='UVMap')
_uv.uv.foreach_set('vector', [0.3796, 0.2799, 0.625, 0.2802, 0.625, 0.4698, 0.3796, 0.4701, 0.3796, 0.7799, 0.625, 0.7802, 0.625, 0.9698, 0.3796, 0.9701, 0.625, 0.4698, 0.625, 0.2802, 0.625, 0.2963, 0.625, 0.4537, 0.625, 0.9698, 0.625, 0.7802, 0.625, 0.7963, 0.625, 0.9537, 0.625, 0.0, 0.625, 0.25, 0.625, 0.25, 0.625, 0.9537, 0.625, 0.7963, 0.625, 1.005, 0.625, 0.4537, 0.625, 0.2963, 0.625, 0.5049, 0.3796, 0.9701, 0.625, 0.9698, 0.625, 0.9758, 0.622, 1.0, 0.403, 1.0, 0.4035, 0.9755, 0.3958, 1.0, 0.375, 1.0, 0.625, 0.2802, 0.3796, 0.2799, 0.375, 0.25, 0.3958, 0.25, 0.4032, 0.2745, 0.403, 0.25, 0.622, 0.25, 0.625, 0.2742, 0.3796, 0.2799, 0.3796, 0.4701, 0.375, 0.5, 0.375, 0.25, 0.3796, 0.4701, 0.625, 0.4698, 0.625, 0.5, 0.4778, 0.5, 0.4779, 0.4753, 0.4687, 0.5, 0.375, 0.5, 0.625, 0.7802, 0.3796, 0.7799, 0.375, 0.75, 0.4687, 0.75, 0.4781, 0.7747, 0.4778, 0.75, 0.625, 0.75, 0.3796, 0.7799, 0.3796, 0.9701, 0.375, 1.0, 0.375, 0.75, 0.625, 0.2963, 0.625, 0.2802, 0.625, 0.2742, 0.625, 0.25, 0.625, 0.25, 0.625, 0.261, 0.625, 0.25, 0.625, 0.25, 0.625, 0.4698, 0.625, 0.4537, 0.625, 0.5, 0.625, 0.5, 0.625, 0.7963, 0.625, 0.7802, 0.625, 0.75, 0.625, 0.75, 0.625, 0.9698, 0.625, 0.9537, 0.625, 1.0, 0.625, 1.0, 0.625, 0.989, 0.625, 1.0, 0.625, 1.0, 0.625, 0.9758, 0.625, 1.0, 0.625, 0.7963, 0.625, 0.75, 0.625, 0.75, 0.625, 0.7558, 0.625, 0.8534, 0.625, 0.7915, 0.625, 0.499, 0.625, 0.2963, 0.625, 0.25, 0.625, 0.25, 0.625, 1.0, 0.625, 1.0, 0.625, 1.0, 0.625, 0.9537, 0.625, 0.4995, 0.625, 0.5, 0.625, 0.5, 0.625, 0.4895, 0.625, 0.5, 0.625, 0.5, 0.625, 0.5, 0.625, 0.4537, 0.625, 0.9758, 0.625, 1.0, 0.625, 0.2742, 0.4779, 0.4753, 0.4778, 0.5, 0.4781, 0.7747, 0.625, 0.2742, 0.622, 0.25, 0.625, 0.9758, 0.625, 0.4895, 0.625, 0.5, 0.625, 0.8534, 0.4032, 0.2745, 0.3958, 1.0, 0.4035, 0.9755, 0.403, 1.0, 0.4032, 0.2745, 0.4035, 0.9755, 0.4781, 0.7747, 0.4687, 0.75, 0.4779, 0.4753, 0.625, 0.989, 0.625, 0.261, 0.625, 1.0, 0.625, 0.261, 0.625, 0.989, 0.625, 0.25, 0.625, 0.8534, 0.625, 0.7558, 0.625, 0.4895])
me_cube_001.update()
me_plane = bpy.data.meshes.new('Plane')
me_plane.from_pydata([(0.02246, 0.01763, -0.008798), (0.02284, 0.025, -0.03212)], [(1, 0)], [])
_uv = me_plane.uv_layers.new(name='UVMap')
_uv.uv.foreach_set('vector', [])
me_plane.update()
me_cylinder_002 = bpy.data.meshes.new('Cylinder.002')
me_cylinder_002.from_pydata([(0.0, 0.01093, 0.02283), (0.0, 0.01093, 0.05454), (0.003093, 0.01072, 0.02283), (0.003093, 0.01072, 0.05454), (0.006067, 0.0101, 0.02283), (0.006067, 0.0101, 0.05454), (0.008808, 0.009087, 0.02283), (0.008808, 0.009087, 0.05454), (0.01121, 0.007728, 0.02283), (0.01121, 0.007728, 0.05454), (0.01318, 0.006072, 0.02283), (0.01318, 0.006072, 0.05454), (0.01465, 0.004182, 0.02283), (0.01465, 0.004182, 0.05454), (0.01555, 0.002132, 0.02283), (0.01555, 0.002132, 0.05454), (0.01585, 0.0, 0.02283), (0.01585, 0.0, 0.05454), (0.01555, -0.002132, 0.02283), (0.01555, -0.002132, 0.05454), (0.01465, -0.004182, 0.02283), (0.01465, -0.004182, 0.05454), (0.01318, -0.006072, 0.02283), (0.01318, -0.006072, 0.05454), (0.01121, -0.007728, 0.02283), (0.01121, -0.007728, 0.05454), (0.008808, -0.009087, 0.02283), (0.008808, -0.009087, 0.05454), (0.006067, -0.0101, 0.02283), (0.006067, -0.0101, 0.05454), (0.003093, -0.01072, 0.02283), (0.003093, -0.01072, 0.05454), (0.0, -0.01093, 0.02283), (0.0, -0.01093, 0.05454), (-0.003093, -0.01072, 0.02283), (-0.003093, -0.01072, 0.05454), (-0.006067, -0.0101, 0.02283), (-0.006067, -0.0101, 0.05454), (-0.008808, -0.009087, 0.02283), (-0.008808, -0.009087, 0.05454), (-0.01121, -0.007728, 0.02283), (-0.01121, -0.007728, 0.05454), (-0.01318, -0.006072, 0.02283), (-0.01318, -0.006072, 0.05454), (-0.01465, -0.004182, 0.02283), (-0.01465, -0.004182, 0.05454), (-0.01555, -0.002132, 0.02283), (-0.01555, -0.002132, 0.05454), (-0.01585, 0.0, 0.02283), (-0.01585, 0.0, 0.05454), (-0.01555, 0.002132, 0.02283), (-0.01555, 0.002132, 0.05454), (-0.01465, 0.004182, 0.02283), (-0.01465, 0.004182, 0.05454), (-0.01318, 0.006072, 0.02283), (-0.01318, 0.006072, 0.05454), (-0.01121, 0.007728, 0.02283), (-0.01121, 0.007728, 0.05454), (-0.008808, 0.009087, 0.02283), (-0.008808, 0.009087, 0.05454), (-0.006067, 0.0101, 0.02283), (-0.006067, 0.0101, 0.05454), (-0.003093, 0.01072, 0.02283), (-0.003093, 0.01072, 0.05454), (0.004297, 0.01652, 0.1769), (-1.143e-08, 0.01684, 0.1769), (0.008428, 0.01556, 0.1769), (0.01224, 0.014, 0.1769), (0.01557, 0.01191, 0.1769), (0.01831, 0.009357, 0.1769), (0.02035, 0.006445, 0.1769), (0.0216, 0.003286, 0.1769), (0.02202, 0.0, 0.1769), (0.0216, -0.003286, 0.1769), (0.02035, -0.006445, 0.1769), (0.01831, -0.009357, 0.1769), (0.01557, -0.01191, 0.1769), (0.01224, -0.014, 0.1769), (0.008428, -0.01556, 0.1769), (0.004297, -0.01652, 0.1769), (-1.143e-08, -0.01684, 0.1769), (-0.004297, -0.01652, 0.1769), (-0.008428, -0.01556, 0.1769), (-0.01224, -0.014, 0.1769), (-0.01557, -0.01191, 0.1769), (-0.01831, -0.009357, 0.1769), (-0.02035, -0.006445, 0.1769), (-0.0216, -0.003286, 0.1769), (-0.02202, 0.0, 0.1769), (-0.0216, 0.003286, 0.1769), (-0.02035, 0.006445, 0.1769), (-0.01831, 0.009357, 0.1769), (-0.01557, 0.01191, 0.1769), (-0.01224, 0.014, 0.1769), (-0.008428, 0.01556, 0.1769), (-0.004297, 0.01652, 0.1769), (0.004783, 0.01652, 0.2058), (1.38e-08, 0.01684, 0.2058), (0.009382, 0.01556, 0.2058), (0.01362, 0.014, 0.2058), (0.01734, 0.01191, 0.2058), (0.02038, 0.009357, 0.2058), (0.02265, 0.006445, 0.2058), (0.02405, 0.003286, 0.2058), (0.02452, 0.0, 0.2058), (0.02405, -0.003286, 0.2058), (0.02265, -0.006445, 0.2058), (0.02038, -0.009357, 0.2058), (0.01734, -0.01191, 0.2058), (0.01362, -0.014, 0.2058), (0.009382, -0.01556, 0.2058), (0.004783, -0.01652, 0.2058), (1.38e-08, -0.01684, 0.2058), (-0.004783, -0.01652, 0.2058), (-0.009382, -0.01556, 0.2058), (-0.01362, -0.014, 0.2058), (-0.01734, -0.01191, 0.2058), (-0.02038, -0.009357, 0.2058), (-0.02265, -0.006445, 0.2058), (-0.02405, -0.003286, 0.2058), (-0.02452, 0.0, 0.2058), (-0.02405, 0.003286, 0.2058), (-0.02265, 0.006445, 0.2058), (-0.02038, 0.009357, 0.2058), (-0.01734, 0.01191, 0.2058), (-0.01362, 0.014, 0.2058), (-0.009382, 0.01556, 0.2058), (-0.004783, 0.01652, 0.2058), (0.01585, 0.0, -0.01169), (0.01555, -0.002132, -0.01169), (0.01465, -0.004182, -0.01169), (0.01318, -0.006072, -0.01169), (0.01121, -0.007728, -0.01169), (0.008808, -0.009087, -0.01169), (0.006067, -0.0101, -0.01169), (0.003093, -0.01072, -0.01169), (0.0, -0.01093, -0.01169), (-0.003093, -0.01072, -0.01169), (-0.006067, -0.0101, -0.01169), (-0.008808, -0.009087, -0.01169), (-0.01121, -0.007728, -0.01169), (-0.01318, -0.006072, -0.01169), (-0.01465, -0.004182, -0.01169), (-0.01555, -0.002132, -0.01169), (-0.01585, 0.0, -0.01169), (0.02452, 0.0, 0.2454), (0.02405, -0.003286, 0.2454), (0.02265, -0.006445, 0.2454), (0.02038, -0.009357, 0.2454), (0.01734, -0.01191, 0.2454), (0.01362, -0.014, 0.2454), (0.009382, -0.01556, 0.2454), (0.004783, -0.01652, 0.2454), (1.38e-08, -0.01684, 0.2454), (-0.004783, -0.01652, 0.2454), (-0.009382, -0.01556, 0.2454), (-0.01362, -0.014, 0.2454), (-0.01734, -0.01191, 0.2454), (-0.02038, -0.009357, 0.2454), (-0.02265, -0.006445, 0.2454), (-0.02405, -0.003286, 0.2454), (-0.02452, 0.0, 0.2454)], [], [(0, 1, 3, 2), (2, 3, 5, 4), (4, 5, 7, 6), (6, 7, 9, 8), (8, 9, 11, 10), (10, 11, 13, 12), (12, 13, 15, 14), (14, 15, 17, 16), (16, 17, 19, 18), (18, 19, 21, 20), (20, 21, 23, 22), (22, 23, 25, 24), (24, 25, 27, 26), (26, 27, 29, 28), (28, 29, 31, 30), (30, 31, 33, 32), (32, 33, 35, 34), (34, 35, 37, 36), (36, 37, 39, 38), (38, 39, 41, 40), (40, 41, 43, 42), (42, 43, 45, 44), (44, 45, 47, 46), (46, 47, 49, 48), (48, 49, 51, 50), (50, 51, 53, 52), (52, 53, 55, 54), (54, 55, 57, 56), (56, 57, 59, 58), (58, 59, 61, 60), (21, 19, 73, 74), (60, 61, 63, 62), (62, 63, 1, 0), (0, 2, 4, 6, 8, 10, 12, 14, 16, 18, 20, 22, 24, 26, 28, 30, 32, 34, 36, 38, 40, 42, 44, 46, 48, 50, 52, 54, 56, 58, 60, 62), (78, 77, 109, 110), (39, 37, 82, 83), (57, 55, 91, 92), (13, 11, 69, 70), (31, 29, 78, 79), (49, 47, 87, 88), (5, 3, 64, 66), (23, 21, 74, 75), (41, 39, 83, 84), (59, 57, 92, 93), (15, 13, 70, 71), (33, 31, 79, 80), (51, 49, 88, 89), (7, 5, 66, 67), (25, 23, 75, 76), (43, 41, 84, 85), (61, 59, 93, 94), (17, 15, 71, 72), (35, 33, 80, 81), (53, 51, 89, 90), (9, 7, 67, 68), (27, 25, 76, 77), (45, 43, 85, 86), (63, 61, 94, 95), (19, 17, 72, 73), (37, 35, 81, 82), (55, 53, 90, 91), (11, 9, 68, 69), (29, 27, 77, 78), (47, 45, 86, 87), (3, 1, 65, 64), (1, 63, 95, 65), (96, 97, 127, 126, 125, 124, 123, 122, 121, 120, 119, 118, 117, 116, 115, 114, 113, 112, 111, 110, 109, 108, 107, 106, 105, 104, 103, 102, 101, 100, 99, 98), (64, 65, 97, 96), (92, 91, 123, 124), (79, 78, 110, 111), (66, 64, 96, 98), (93, 92, 124, 125), (80, 79, 111, 112), (67, 66, 98, 99), (94, 93, 125, 126), (81, 80, 112, 113), (68, 67, 99, 100), (95, 94, 126, 127), (82, 81, 113, 114), (69, 68, 100, 101), (65, 95, 127, 97), (83, 82, 114, 115), (70, 69, 101, 102), (84, 83, 115, 116), (71, 70, 102, 103), (85, 84, 116, 117), (72, 71, 103, 104), (86, 85, 117, 118), (73, 72, 104, 105), (87, 86, 118, 119), (74, 73, 105, 106), (88, 87, 119, 120), (75, 74, 106, 107), (89, 88, 120, 121), (76, 75, 107, 108), (90, 89, 121, 122), (77, 76, 108, 109), (91, 90, 122, 123), (20, 18, 129, 130), (30, 28, 134, 135), (40, 38, 139, 140), (26, 24, 132, 133), (36, 34, 137, 138), (46, 44, 142, 143), (22, 20, 130, 131), (32, 30, 135, 136), (42, 40, 140, 141), (18, 16, 128, 129), (28, 26, 133, 134), (38, 36, 138, 139), (48, 46, 143, 144), (24, 22, 131, 132), (34, 32, 136, 137), (44, 42, 141, 142), (113, 112, 153, 154), (106, 105, 146, 147), (114, 113, 154, 155), (107, 106, 147, 148), (115, 114, 155, 156), (108, 107, 148, 149), (116, 115, 156, 157), (109, 108, 149, 150), (117, 116, 157, 158), (109, 110, 151, 150), (118, 117, 158, 159), (111, 110, 151, 152), (119, 118, 159, 160), (112, 111, 152, 153), (105, 104, 145, 146), (120, 119, 160, 161)])
me_cylinder_002.polygons.foreach_set('use_smooth', [True] * 130)
_uv = me_cylinder_002.uv_layers.new(name='UVMap')
_uv.uv.foreach_set('vector', [1.0, 0.5, 1.0, 1.0, 0.9688, 1.0, 0.9688, 0.5, 0.9688, 0.5, 0.9688, 1.0, 0.9375, 1.0, 0.9375, 0.5, 0.9375, 0.5, 0.9375, 1.0, 0.9062, 1.0, 0.9062, 0.5, 0.9062, 0.5, 0.9062, 1.0, 0.875, 1.0, 0.875, 0.5, 0.875, 0.5, 0.875, 1.0, 0.8438, 1.0, 0.8438, 0.5, 0.8438, 0.5, 0.8438, 1.0, 0.8125, 1.0, 0.8125, 0.5, 0.8125, 0.5, 0.8125, 1.0, 0.7812, 1.0, 0.7812, 0.5, 0.7812, 0.5, 0.7812, 1.0, 0.75, 1.0, 0.75, 0.5, 0.75, 0.5, 0.75, 1.0, 0.7188, 1.0, 0.7188, 0.5, 0.7188, 0.5, 0.7188, 1.0, 0.6875, 1.0, 0.6875, 0.5, 0.6875, 0.5, 0.6875, 1.0, 0.6562, 1.0, 0.6562, 0.5, 0.6562, 0.5, 0.6562, 1.0, 0.625, 1.0, 0.625, 0.5, 0.625, 0.5, 0.625, 1.0, 0.5938, 1.0, 0.5938, 0.5, 0.5938, 0.5, 0.5938, 1.0, 0.5625, 1.0, 0.5625, 0.5, 0.5625, 0.5, 0.5625, 1.0, 0.5312, 1.0, 0.5312, 0.5, 0.5312, 0.5, 0.5312, 1.0, 0.5, 1.0, 0.5, 0.5, 0.5, 0.5, 0.5, 1.0, 0.4688, 1.0, 0.4688, 0.5, 0.4688, 0.5, 0.4688, 1.0, 0.4375, 1.0, 0.4375, 0.5, 0.4375, 0.5, 0.4375, 1.0, 0.4062, 1.0, 0.4062, 0.5, 0.4062, 0.5, 0.4062, 1.0, 0.375, 1.0, 0.375, 0.5, 0.375, 0.5, 0.375, 1.0, 0.3438, 1.0, 0.3438, 0.5, 0.3438, 0.5, 0.3438, 1.0, 0.3125, 1.0, 0.3125, 0.5, 0.3125, 0.5, 0.3125, 1.0, 0.2812, 1.0, 0.2812, 0.5, 0.2812, 0.5, 0.2812, 1.0, 0.25, 1.0, 0.25, 0.5, 0.25, 0.5, 0.25, 1.0, 0.2188, 1.0, 0.2188, 0.5, 0.2188, 0.5, 0.2188, 1.0, 0.1875, 1.0, 0.1875, 0.5, 0.1875, 0.5, 0.1875, 1.0, 0.1562, 1.0, 0.1562, 0.5, 0.1562, 0.5, 0.1562, 1.0, 0.125, 1.0, 0.125, 0.5, 0.125, 0.5, 0.125, 1.0, 0.09375, 1.0, 0.09375, 0.5, 0.09375, 0.5, 0.09375, 1.0, 0.0625, 1.0, 0.0625, 0.5, 0.6875, 1.0, 0.7188, 1.0, 0.7188, 1.0, 0.6875, 1.0, 0.0625, 0.5, 0.0625, 1.0, 0.03125, 1.0, 0.03125, 0.5, 0.03125, 0.5, 0.03125, 1.0, 0.0, 1.0, 0.0, 0.5, 0.75, 0.49, 0.7968, 0.4854, 0.8418, 0.4717, 0.8833, 0.4496, 0.9197, 0.4197, 0.9496, 0.3833, 0.9717, 0.3418, 0.9854, 0.2968, 0.99, 0.25, 0.9854, 0.2032, 0.9717, 0.1582, 0.9496, 0.1167, 0.9197, 0.08029, 0.8833, 0.05045, 0.8418, 0.02827, 0.7968, 0.01461, 0.75, 0.01, 0.7032, 0.01461, 0.6582, 0.02827, 0.6167, 0.05045, 0.5803, 0.08029, 0.5504, 0.1167, 0.5283, 0.1582, 0.5146, 0.2032, 0.51, 0.25, 0.5146, 0.2968, 0.5283, 0.3418, 0.5504, 0.3833, 0.5803, 0.4197, 0.6167, 0.4496, 0.6582, 0.4717, 0.7032, 0.4854, 0.5625, 1.0, 0.5938, 1.0, 0.5938, 1.0, 0.5625, 1.0, 0.4062, 1.0, 0.4375, 1.0, 0.4375, 1.0, 0.4062, 1.0, 0.125, 1.0, 0.1562, 1.0, 0.1562, 1.0, 0.125, 1.0, 0.8125, 1.0, 0.8438, 1.0, 0.8438, 1.0, 0.8125, 1.0, 0.5312, 1.0, 0.5625, 1.0, 0.5625, 1.0, 0.5312, 1.0, 0.25, 1.0, 0.2812, 1.0, 0.2812, 1.0, 0.25, 1.0, 0.9375, 1.0, 0.9688, 1.0, 0.9688, 1.0, 0.9375, 1.0, 0.6562, 1.0, 0.6875, 1.0, 0.6875, 1.0, 0.6562, 1.0, 0.375, 1.0, 0.4062, 1.0, 0.4062, 1.0, 0.375, 1.0, 0.09375, 1.0, 0.125, 1.0, 0.125, 1.0, 0.09375, 1.0, 0.7812, 1.0, 0.8125, 1.0, 0.8125, 1.0, 0.7812, 1.0, 0.5, 1.0, 0.5312, 1.0, 0.5312, 1.0, 0.5, 1.0, 0.2188, 1.0, 0.25, 1.0, 0.25, 1.0, 0.2188, 1.0, 0.9062, 1.0, 0.9375, 1.0, 0.9375, 1.0, 0.9062, 1.0, 0.625, 1.0, 0.6562, 1.0, 0.6562, 1.0, 0.625, 1.0, 0.3438, 1.0, 0.375, 1.0, 0.375, 1.0, 0.3438, 1.0, 0.0625, 1.0, 0.09375, 1.0, 0.09375, 1.0, 0.0625, 1.0, 0.75, 1.0, 0.7812, 1.0, 0.7812, 1.0, 0.75, 1.0, 0.4688, 1.0, 0.5, 1.0, 0.5, 1.0, 0.4688, 1.0, 0.1875, 1.0, 0.2188, 1.0, 0.2188, 1.0, 0.1875, 1.0, 0.875, 1.0, 0.9062, 1.0, 0.9062, 1.0, 0.875, 1.0, 0.5938, 1.0, 0.625, 1.0, 0.625, 1.0, 0.5938, 1.0, 0.3125, 1.0, 0.3438, 1.0, 0.3438, 1.0, 0.3125, 1.0, 0.03125, 1.0, 0.0625, 1.0, 0.0625, 1.0, 0.03125, 1.0, 0.7188, 1.0, 0.75, 1.0, 0.75, 1.0, 0.7188, 1.0, 0.4375, 1.0, 0.4688, 1.0, 0.4688, 1.0, 0.4375, 1.0, 0.1562, 1.0, 0.1875, 1.0, 0.1875, 1.0, 0.1562, 1.0, 0.8438, 1.0, 0.875, 1.0, 0.875, 1.0, 0.8438, 1.0, 0.5625, 1.0, 0.5938, 1.0, 0.5938, 1.0, 0.5625, 1.0, 0.2812, 1.0, 0.3125, 1.0, 0.3125, 1.0, 0.2812, 1.0, 0.9688, 1.0, 1.0, 1.0, 1.0, 1.0, 0.9688, 1.0, 0.0, 1.0, 0.03125, 1.0, 0.03125, 1.0, 0.0, 1.0, 0.2968, 0.4854, 0.25, 0.49, 0.2032, 0.4854, 0.1582, 0.4717, 0.1167, 0.4496, 0.08029, 0.4197, 0.05045, 0.3833, 0.02827, 0.3418, 0.01461, 0.2968, 0.01, 0.25, 0.01461, 0.2032, 0.02827, 0.1582, 0.05045, 0.1167, 0.08029, 0.08029, 0.1167, 0.05045, 0.1582, 0.02827, 0.2032, 0.01461, 0.25, 0.01, 0.2968, 0.01461, 0.3418, 0.02827, 0.3833, 0.05045, 0.4197, 0.08029, 0.4496, 0.1167, 0.4717, 0.1582, 0.4854, 0.2032, 0.49, 0.25, 0.4854, 0.2968, 0.4717, 0.3418, 0.4496, 0.3833, 0.4197, 0.4197, 0.3833, 0.4496, 0.3418, 0.4717, 0.9688, 1.0, 1.0, 1.0, 1.0, 1.0, 0.9688, 1.0, 0.125, 1.0, 0.1562, 1.0, 0.1562, 1.0, 0.125, 1.0, 0.5312, 1.0, 0.5625, 1.0, 0.5625, 1.0, 0.5312, 1.0, 0.9375, 1.0, 0.9688, 1.0, 0.9688, 1.0, 0.9375, 1.0, 0.09375, 1.0, 0.125, 1.0, 0.125, 1.0, 0.09375, 1.0, 0.5, 1.0, 0.5312, 1.0, 0.5312, 1.0, 0.5, 1.0, 0.9062, 1.0, 0.9375, 1.0, 0.9375, 1.0, 0.9062, 1.0, 0.0625, 1.0, 0.09375, 1.0, 0.09375, 1.0, 0.0625, 1.0, 0.4688, 1.0, 0.5, 1.0, 0.5, 1.0, 0.4688, 1.0, 0.875, 1.0, 0.9062, 1.0, 0.9062, 1.0, 0.875, 1.0, 0.03125, 1.0, 0.0625, 1.0, 0.0625, 1.0, 0.03125, 1.0, 0.4375, 1.0, 0.4688, 1.0, 0.4688, 1.0, 0.4375, 1.0, 0.8438, 1.0, 0.875, 1.0, 0.875, 1.0, 0.8438, 1.0, 0.0, 1.0, 0.03125, 1.0, 0.03125, 1.0, 0.0, 1.0, 0.4062, 1.0, 0.4375, 1.0, 0.4375, 1.0, 0.4062, 1.0, 0.8125, 1.0, 0.8438, 1.0, 0.8438, 1.0, 0.8125, 1.0, 0.375, 1.0, 0.4062, 1.0, 0.4062, 1.0, 0.375, 1.0, 0.7812, 1.0, 0.8125, 1.0, 0.8125, 1.0, 0.7812, 1.0, 0.3438, 1.0, 0.375, 1.0, 0.375, 1.0, 0.3438, 1.0, 0.75, 1.0, 0.7812, 1.0, 0.7812, 1.0, 0.75, 1.0, 0.3125, 1.0, 0.3438, 1.0, 0.3438, 1.0, 0.3125, 1.0, 0.7188, 1.0, 0.75, 1.0, 0.75, 1.0, 0.7188, 1.0, 0.2812, 1.0, 0.3125, 1.0, 0.3125, 1.0, 0.2812, 1.0, 0.6875, 1.0, 0.7188, 1.0, 0.7188, 1.0, 0.6875, 1.0, 0.25, 1.0, 0.2812, 1.0, 0.2812, 1.0, 0.25, 1.0, 0.6562, 1.0, 0.6875, 1.0, 0.6875, 1.0, 0.6562, 1.0, 0.2188, 1.0, 0.25, 1.0, 0.25, 1.0, 0.2188, 1.0, 0.625, 1.0, 0.6562, 1.0, 0.6562, 1.0, 0.625, 1.0, 0.1875, 1.0, 0.2188, 1.0, 0.2188, 1.0, 0.1875, 1.0, 0.5938, 1.0, 0.625, 1.0, 0.625, 1.0, 0.5938, 1.0, 0.1562, 1.0, 0.1875, 1.0, 0.1875, 1.0, 0.1562, 1.0, 0.6875, 0.5, 0.7188, 0.5, 0.7188, 0.5, 0.6875, 0.5, 0.5312, 0.5, 0.5625, 0.5, 0.5625, 0.5, 0.5312, 0.5, 0.375, 0.5, 0.4062, 0.5, 0.4062, 0.5, 0.375, 0.5, 0.5938, 0.5, 0.625, 0.5, 0.625, 0.5, 0.5938, 0.5, 0.4375, 0.5, 0.4688, 0.5, 0.4688, 0.5, 0.4375, 0.5, 0.2812, 0.5, 0.3125, 0.5, 0.3125, 0.5, 0.2812, 0.5, 0.6562, 0.5, 0.6875, 0.5, 0.6875, 0.5, 0.6562, 0.5, 0.5, 0.5, 0.5312, 0.5, 0.5312, 0.5, 0.5, 0.5, 0.3438, 0.5, 0.375, 0.5, 0.375, 0.5, 0.3438, 0.5, 0.7188, 0.5, 0.75, 0.5, 0.75, 0.5, 0.7188, 0.5, 0.5625, 0.5, 0.5938, 0.5, 0.5938, 0.5, 0.5625, 0.5, 0.4062, 0.5, 0.4375, 0.5, 0.4375, 0.5, 0.4062, 0.5, 0.25, 0.5, 0.2812, 0.5, 0.2812, 0.5, 0.25, 0.5, 0.625, 0.5, 0.6562, 0.5, 0.6562, 0.5, 0.625, 0.5, 0.4688, 0.5, 0.5, 0.5, 0.5, 0.5, 0.4688, 0.5, 0.3125, 0.5, 0.3438, 0.5, 0.3438, 0.5, 0.3125, 0.5, 0.2032, 0.01461, 0.25, 0.01, 0.25, 0.01, 0.2032, 0.01461, 0.4717, 0.1582, 0.4854, 0.2032, 0.4854, 0.2032, 0.4717, 0.1582, 0.1582, 0.02827, 0.2032, 0.01461, 0.2032, 0.01461, 0.1582, 0.02827, 0.4496, 0.1167, 0.4717, 0.1582, 0.4717, 0.1582, 0.4496, 0.1167, 0.1167, 0.05045, 0.1582, 0.02827, 0.1582, 0.02827, 0.1167, 0.05045, 0.4197, 0.08029, 0.4496, 0.1167, 0.4496, 0.1167, 0.4197, 0.08029, 0.08029, 0.08029, 0.1167, 0.05045, 0.1167, 0.05045, 0.08029, 0.08029, 0.3833, 0.05045, 0.4197, 0.08029, 0.4197, 0.08029, 0.3833, 0.05045, 0.05045, 0.1167, 0.08029, 0.08029, 0.08029, 0.08029, 0.05045, 0.1167, 0.5938, 1.0, 0.5625, 1.0, 0.5625, 1.0, 0.5938, 1.0, 0.02827, 0.1582, 0.05045, 0.1167, 0.05045, 0.1167, 0.02827, 0.1582, 0.2968, 0.01461, 0.3418, 0.02827, 0.3418, 0.02827, 0.2968, 0.01461, 0.01461, 0.2032, 0.02827, 0.1582, 0.02827, 0.1582, 0.01461, 0.2032, 0.25, 0.01, 0.2968, 0.01461, 0.2968, 0.01461, 0.25, 0.01, 0.4854, 0.2032, 0.49, 0.25, 0.49, 0.25, 0.4854, 0.2032, 0.01, 0.25, 0.01461, 0.2032, 0.01461, 0.2032, 0.01, 0.25])
me_cylinder_002.update()

# ---- objects
ob_front = bpy.data.objects.new('Front', None)
ob_side = bpy.data.objects.new('Side', None)
ob_wrap_high = bpy.data.objects.new('Wrap_high', me_plane_001)
ob_disk_mod = bpy.data.objects.new('Disk_Mod', me_cylinder)
ob_handle_mod = bpy.data.objects.new('Handle_Mod', me_cylinder_001)
ob_guard_mod = bpy.data.objects.new('Guard_Mod', me_cube)
ob_blade_mod = bpy.data.objects.new('Blade_Mod', me_cube_001)
ob_wrap_mod = bpy.data.objects.new('Wrap_mod', me_plane)
ob_handle_guide_mod = bpy.data.objects.new('Handle_Guide_Mod', me_cylinder_002)

# ---- transforms, parenting, visibility, modifiers, constraints
ob_front.location = (0.001148, 0.8069, 0.463)
ob_front.rotation_euler = (-1.571, 4.712, 0.0)
ob_front.empty_display_type = 'IMAGE'
ob_front.empty_display_size = 1.009
ob_front.empty_image_side = 'BACK'
ob_side.location = (-0.8049, -0.0009407, 0.4618)
ob_side.rotation_euler = (3.142, -1.571, 0.0)
ob_side.empty_display_type = 'IMAGE'
ob_side.empty_display_size = 1.006
ob_side.empty_image_side = 'FRONT'
ob_wrap_high.location = (0.0, 0.0, 0.03372)
_m = ob_wrap_high.modifiers.new('Solidify', 'SOLIDIFY')
_m.thickness = 0.001
_m = ob_wrap_high.modifiers.new('Subdivision', 'SUBSURF')
_m.levels = 2
ob_disk_mod.location = (0.0, 0.0, 0.0001913)
_m = ob_disk_mod.modifiers.new('Mirror', 'MIRROR')
_m.use_axis = (False, True, False)
_m.use_clip = True
_m = ob_disk_mod.modifiers.new('Bevel', 'BEVEL')
_m.width = 0.001
_m.width_pct = 0.001
_m.segments = 4
_m = ob_disk_mod.modifiers.new('Auto Smooth', 'NODES')
_m.node_group = ng_auto_smooth
_gi = [s.identifier for s in ng_auto_smooth.interface.items_tree if s.item_type == 'SOCKET' and s.in_out == 'INPUT']
_m[_gi[1]] = 0.5236  # Angle
ob_handle_mod.location = (0.0, 0.0, 0.0)
_m = ob_handle_mod.modifiers.new('Auto Smooth', 'NODES')
_m.node_group = ng_auto_smooth
_gi = [s.identifier for s in ng_auto_smooth.interface.items_tree if s.item_type == 'SOCKET' and s.in_out == 'INPUT']
_m[_gi[1]] = 0.5236  # Angle
ob_guard_mod.location = (0.0, -2.948e-08, 0.2194)
_m = ob_guard_mod.modifiers.new('Mirror', 'MIRROR')
_m.use_clip = True
_m = ob_guard_mod.modifiers.new('Bevel', 'BEVEL')
_m.show_render = False
_m.width = 0.001
_m.width_pct = 0.001
_m.segments = 3
_m.angle_limit = 1.344
_m = ob_guard_mod.modifiers.new('Auto Smooth', 'NODES')
_m.node_group = ng_auto_smooth
_gi = [s.identifier for s in ng_auto_smooth.interface.items_tree if s.item_type == 'SOCKET' and s.in_out == 'INPUT']
_m[_gi[1]] = 0.8727  # Angle
ob_blade_mod.location = (0.0, 0.0, 0.2644)
ob_wrap_mod.location = (0.0, 0.0, 0.03372)
_m = ob_wrap_mod.modifiers.new('Screw', 'SCREW')
_m.iterations = 10
_m.screw_offset = 0.0205
_m = ob_wrap_mod.modifiers.new('Shrinkwrap', 'SHRINKWRAP')
_m.target = ob_handle_guide_mod
_m.offset = 0.001
_m = ob_wrap_mod.modifiers.new('Solidify', 'SOLIDIFY')
_m.thickness = 0.001
_m = ob_wrap_mod.modifiers.new('Subdivision', 'SUBSURF')
_m.levels = 2
ob_handle_guide_mod.location = (0.0, 0.0, 0.0)
ob_handle_guide_mod.hide_render = True
_m = ob_handle_guide_mod.modifiers.new('Auto Smooth', 'NODES')
_m.node_group = ng_auto_smooth
_gi = [s.identifier for s in ng_auto_smooth.interface.items_tree if s.item_type == 'SOCKET' and s.in_out == 'INPUT']
_m[_gi[1]] = 0.5236  # Angle

# ---- collection membership
col_references.objects.link(ob_front)
col_references.objects.link(ob_side)
col_high.objects.link(ob_wrap_high)
col_modifiers.objects.link(ob_disk_mod)
col_modifiers.objects.link(ob_handle_mod)
col_modifiers.objects.link(ob_guard_mod)
col_modifiers.objects.link(ob_blade_mod)
col_modifiers.objects.link(ob_wrap_mod)
col_modifiers.objects.link(ob_handle_guide_mod)

# ---- scene / render settings (as saved in the file)
scene.frame_start = 1; scene.frame_end = 250; scene.frame_set(1)
scene.render.engine = 'BLENDER_EEVEE_NEXT'
scene.cycles.sampling_pattern = 'TABULATED_SOBOL'
scene.cycles.use_light_tree = False
scene.view_settings.view_transform = 'Filmic'
bpy.context.view_layer.update()

# ---- added for rendering (the .blend has no active camera and no usable light): camera, sun
cam_auto = bpy.data.cameras.new('AutoCamera')
cam_auto.lens = 50.0
cam_auto.sensor_width = 36.0
cam_auto.clip_end = 1000.0
ob_auto_camera = bpy.data.objects.new('AutoCamera', cam_auto)
scene.collection.objects.link(ob_auto_camera)
ob_auto_camera.location = (0.957756, -1.14971, 1.22943)
ob_auto_camera.rotation_euler = (1.09748, -7.21219e-08, 0.694738)
scene.camera = ob_auto_camera
light_auto_sun = bpy.data.lights.new('AutoSun', 'SUN')
light_auto_sun.energy = 3.0
light_auto_sun.angle = 0.0523599
ob_auto_sun = bpy.data.objects.new('AutoSun', light_auto_sun)
scene.collection.objects.link(ob_auto_sun)
ob_auto_sun.rotation_euler = (0.872665, 0.174533, 0.523599)
bpy.context.view_layer.update()
